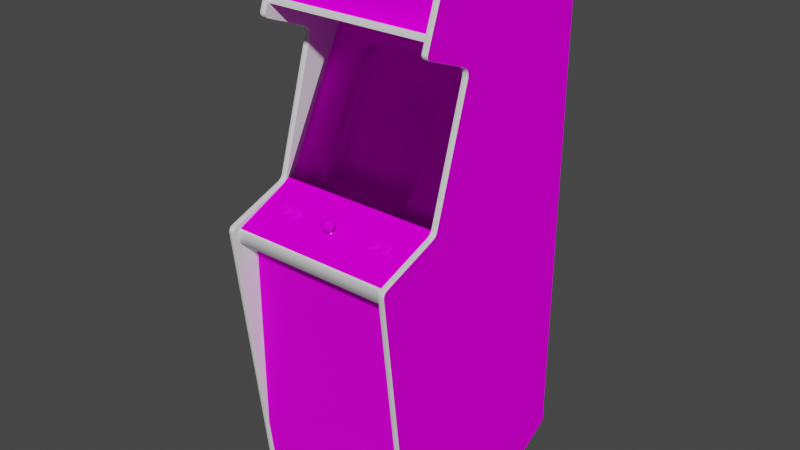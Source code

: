 # Source: bagman.blend  (saved by Blender 2.93.20; exported with 4.5.12 LTS)
import bpy
from mathutils import Matrix  # noqa: F401  (used for matrix-valued properties, if any)

bpy.ops.wm.read_factory_settings(use_empty=True)
scene = bpy.context.scene
scene.name = 'Scene'

# ---- images (referenced by path relative to the original .blend; pixels are not part of the script)
import os
ASSET_DIR = os.environ.get("B2B_ASSET_DIR", "")  # directory of the original .blend (textures are referenced by path, not embedded)
HERE = os.path.dirname(os.path.abspath(__file__))  # packed textures are extracted next to this script under _unpacked/

def load_image(name, relpath, width, height, colorspace="sRGB"):
    """Load a texture the original file referenced (path relative to the .blend, or extracted next to this script)."""
    p = next((c for c in (os.path.join(HERE, relpath), os.path.join(ASSET_DIR, relpath)) if relpath and os.path.exists(c)), "")
    if p:
        img = bpy.data.images.load(p, check_existing=True)
        img.name = name
    else:  # same state as the original file: an image datablock whose file is absent (Cycles renders it pink)
        img = bpy.data.images.new(name, width, height)
        img.source = "FILE"
        img.filepath = "//" + (relpath or name)
    img.colorspace_settings.name = colorspace
    return img
img_bagmanmarqueemap_tiff = load_image('bagmanmarqueemap.TIFF', 'bagmanmarqueemap.TIFF', 1024, 1024, 'sRGB')
img_bagmanmonitormap_tiff = load_image('bagmanmonitormap.TIFF', 'bagmanmonitormap.TIFF', 1024, 1024, 'sRGB')
img_bagmancabinetmap_tiff = load_image('bagmancabinetmap.TIFF', 'bagmancabinetmap.TIFF', 1024, 1024, 'sRGB')
img_bagmancoindoormap_tiff = load_image('bagmancoindoormap.TIFF', 'bagmancoindoormap.TIFF', 1024, 1024, 'sRGB')

# ---- materials (node trees are filled in below, after node groups)
mat_bagmanmarquee = bpy.data.materials.new('bagmanmarquee')
mat_bagmanmarquee.use_transparent_shadow = False
mat_bagmanmarquee.roughness = 0.8807
mat_bagmanmarquee.specular_intensity = 0.0
mat_bagmanmonitor = bpy.data.materials.new('bagmanmonitor')
mat_bagmanmonitor.use_transparent_shadow = False
mat_bagmanmonitor.roughness = 0.8807
mat_bagmanmonitor.specular_intensity = 0.0
mat_bagmanbezel = bpy.data.materials.new('bagmanbezel')
mat_bagmanbezel.use_transparent_shadow = False
mat_bagmanbezel.roughness = 0.8807
mat_bagmanbezel.specular_intensity = 0.0
mat_bagmancabinet = bpy.data.materials.new('bagmancabinet')
mat_bagmancabinet.use_transparent_shadow = False
mat_bagmancabinet.roughness = 0.8807
mat_bagmancabinet.specular_intensity = 0.0
mat_bagmancoindoor = bpy.data.materials.new('bagmancoindoor')
mat_bagmancoindoor.use_transparent_shadow = False
mat_bagmancoindoor.roughness = 0.9157
mat_bagmancoindoor.specular_intensity = 0.04314
mat_bagmanmetal = bpy.data.materials.new('bagmanmetal')
mat_bagmanmetal.use_transparent_shadow = False
mat_bagmanmetal.roughness = 0.7934
mat_bagmanmetal.specular_intensity = 0.898
mat_bagmanshiny = bpy.data.materials.new('bagmanshiny')
mat_bagmanshiny.use_transparent_shadow = False
mat_bagmanshiny.roughness = 0.8114
mat_bagmanshiny.specular_intensity = 0.4471

# ---- node groups
ng_auto_smooth = bpy.data.node_groups.new('Auto Smooth', 'GeometryNodeTree')
_s = ng_auto_smooth.interface.new_socket(name='Geometry', in_out='OUTPUT', socket_type='NodeSocketGeometry')
_s = ng_auto_smooth.interface.new_socket(name='Geometry', in_out='INPUT', socket_type='NodeSocketGeometry')
_s = ng_auto_smooth.interface.new_socket(name='Angle', in_out='INPUT', socket_type='NodeSocketFloat')
_s.subtype = 'ANGLE'
_s.min_value = 0.0
_s.max_value = 3.142
ng_auto_smooth.is_modifier = True
_N = ng_auto_smooth.nodes; _L = ng_auto_smooth.links
n0 = _N.new('NodeGroupOutput'); n0.name = 'Group Output'; n0.location = (480, -100)
n1 = _N.new('NodeGroupInput'); n1.name = 'Group Input'; n1.location = (-420, -300)
n2 = _N.new('NodeGroupInput'); n2.name = 'Group Input.001'; n2.location = (-60, -100)
n3 = _N.new('GeometryNodeSetShadeSmooth'); n3.name = 'Set Shade Smooth'; n3.location = (120, -100)
n3.domain = 'EDGE'
n4 = _N.new('GeometryNodeSetShadeSmooth'); n4.name = 'Set Shade Smooth.001'; n4.location = (300, -100)
n5 = _N.new('GeometryNodeInputMeshEdgeAngle'); n5.name = 'Edge Angle'; n5.location = (-420, -220)
n6 = _N.new('GeometryNodeInputEdgeSmooth'); n6.name = 'Is Edge Smooth'; n6.location = (-60, -160)
n7 = _N.new('GeometryNodeInputShadeSmooth'); n7.name = 'Is Face Smooth'; n7.location = (-240, -340)
n8 = _N.new('FunctionNodeBooleanMath'); n8.name = 'Boolean Math'; n8.location = (-60, -220)
n9 = _N.new('FunctionNodeCompare'); n9.name = 'Compare'; n9.location = (-240, -180)
n9.operation = 'LESS_EQUAL'
_L.new(n5.outputs[0], n9.inputs[0])
_L.new(n4.outputs[0], n0.inputs[0])
_L.new(n1.outputs[1], n9.inputs[1])
_L.new(n9.outputs[0], n8.inputs[0])
_L.new(n7.outputs[0], n8.inputs[1])
_L.new(n2.outputs[0], n3.inputs[0])
_L.new(n6.outputs[0], n3.inputs[1])
_L.new(n3.outputs[0], n4.inputs[0])
_L.new(n8.outputs[0], n3.inputs[2])
n0.is_active_output = True

# ---- material node trees
mat_bagmanmarquee.use_nodes = True; mat_bagmanmarquee.node_tree.nodes.clear()
_N = mat_bagmanmarquee.node_tree.nodes; _L = mat_bagmanmarquee.node_tree.links
n0 = _N.new('ShaderNodeBsdfPrincipled'); n0.name = 'Principled BSDF'; n0.location = (10, 300)
n0.distribution = 'GGX'
n0.subsurface_method = 'BURLEY'
n0.inputs[2].default_value = 0.8807
n0.inputs[3].default_value = 1.45
n0.inputs[13].default_value = 0.0
n0.inputs[27].default_value = (0.0, 0.0, 0.0, 1.0)
n0.inputs[28].default_value = 1.0
n1 = _N.new('ShaderNodeOutputMaterial'); n1.name = 'Material Output'; n1.location = (300, 300)
n2 = _N.new('ShaderNodeTexImage'); n2.name = 'Image Texture'; n2.location = (-300, 600)
n2.image = img_bagmanmarqueemap_tiff
_L.new(n0.outputs[0], n1.inputs[0])
_L.new(n2.outputs[0], n0.inputs[0])
n1.is_active_output = True
mat_bagmanmonitor.use_nodes = True; mat_bagmanmonitor.node_tree.nodes.clear()
_N = mat_bagmanmonitor.node_tree.nodes; _L = mat_bagmanmonitor.node_tree.links
n0 = _N.new('ShaderNodeBsdfPrincipled'); n0.name = 'Principled BSDF'; n0.location = (10, 300)
n0.distribution = 'GGX'
n0.subsurface_method = 'BURLEY'
n0.inputs[2].default_value = 0.8807
n0.inputs[3].default_value = 1.45
n0.inputs[13].default_value = 0.0
n0.inputs[27].default_value = (0.0, 0.0, 0.0, 1.0)
n0.inputs[28].default_value = 1.0
n1 = _N.new('ShaderNodeOutputMaterial'); n1.name = 'Material Output'; n1.location = (300, 300)
n2 = _N.new('ShaderNodeTexImage'); n2.name = 'Image Texture'; n2.location = (-300, 600)
n2.image = img_bagmanmonitormap_tiff
_L.new(n0.outputs[0], n1.inputs[0])
_L.new(n2.outputs[0], n0.inputs[0])
n1.is_active_output = True
mat_bagmanbezel.use_nodes = True; mat_bagmanbezel.node_tree.nodes.clear()
_N = mat_bagmanbezel.node_tree.nodes; _L = mat_bagmanbezel.node_tree.links
n0 = _N.new('ShaderNodeBsdfPrincipled'); n0.name = 'Principled BSDF'; n0.location = (10, 300)
n0.distribution = 'GGX'
n0.subsurface_method = 'BURLEY'
n0.inputs[2].default_value = 0.8807
n0.inputs[3].default_value = 1.45
n0.inputs[4].default_value = 0.0
n0.inputs[13].default_value = 0.0
n0.inputs[27].default_value = (0.0, 0.0, 0.0, 1.0)
n0.inputs[28].default_value = 1.0
n1 = _N.new('ShaderNodeOutputMaterial'); n1.name = 'Material Output'; n1.location = (300, 300)
_L.new(n0.outputs[0], n1.inputs[0])
n1.is_active_output = True
mat_bagmancabinet.use_nodes = True; mat_bagmancabinet.node_tree.nodes.clear()
_N = mat_bagmancabinet.node_tree.nodes; _L = mat_bagmancabinet.node_tree.links
n0 = _N.new('ShaderNodeBsdfPrincipled'); n0.name = 'Principled BSDF'; n0.location = (10, 300)
n0.distribution = 'GGX'
n0.subsurface_method = 'BURLEY'
n0.inputs[2].default_value = 0.8807
n0.inputs[3].default_value = 1.45
n0.inputs[13].default_value = 0.0
n0.inputs[27].default_value = (0.0, 0.0, 0.0, 1.0)
n0.inputs[28].default_value = 1.0
n1 = _N.new('ShaderNodeOutputMaterial'); n1.name = 'Material Output'; n1.location = (300, 300)
n2 = _N.new('ShaderNodeTexImage'); n2.name = 'Image Texture'; n2.location = (-300, 600)
n2.image = img_bagmancabinetmap_tiff
_L.new(n0.outputs[0], n1.inputs[0])
_L.new(n2.outputs[0], n0.inputs[0])
n1.is_active_output = True
mat_bagmancoindoor.use_nodes = True; mat_bagmancoindoor.node_tree.nodes.clear()
_N = mat_bagmancoindoor.node_tree.nodes; _L = mat_bagmancoindoor.node_tree.links
n0 = _N.new('ShaderNodeBsdfPrincipled'); n0.name = 'Principled BSDF'; n0.location = (10, 300)
n0.distribution = 'GGX'
n0.subsurface_method = 'BURLEY'
n0.inputs[2].default_value = 0.9157
n0.inputs[3].default_value = 1.45
n0.inputs[13].default_value = 0.04314
n0.inputs[27].default_value = (0.0, 0.0, 0.0, 1.0)
n0.inputs[28].default_value = 1.0
n1 = _N.new('ShaderNodeOutputMaterial'); n1.name = 'Material Output'; n1.location = (300, 300)
n2 = _N.new('ShaderNodeTexImage'); n2.name = 'Image Texture'; n2.location = (-300, 600)
n2.image = img_bagmancoindoormap_tiff
_L.new(n0.outputs[0], n1.inputs[0])
_L.new(n2.outputs[0], n0.inputs[0])
n1.is_active_output = True
mat_bagmanmetal.use_nodes = True; mat_bagmanmetal.node_tree.nodes.clear()
_N = mat_bagmanmetal.node_tree.nodes; _L = mat_bagmanmetal.node_tree.links
n0 = _N.new('ShaderNodeBsdfPrincipled'); n0.name = 'Principled BSDF'; n0.location = (10, 300)
n0.distribution = 'GGX'
n0.subsurface_method = 'BURLEY'
n0.inputs[2].default_value = 0.7934
n0.inputs[3].default_value = 1.45
n0.inputs[13].default_value = 0.898
n0.inputs[27].default_value = (0.0, 0.0, 0.0, 1.0)
n0.inputs[28].default_value = 1.0
n1 = _N.new('ShaderNodeOutputMaterial'); n1.name = 'Material Output'; n1.location = (300, 300)
_L.new(n0.outputs[0], n1.inputs[0])
n1.is_active_output = True
mat_bagmanshiny.use_nodes = True; mat_bagmanshiny.node_tree.nodes.clear()
_N = mat_bagmanshiny.node_tree.nodes; _L = mat_bagmanshiny.node_tree.links
n0 = _N.new('ShaderNodeBsdfPrincipled'); n0.name = 'Principled BSDF'; n0.location = (10, 300)
n0.distribution = 'GGX'
n0.subsurface_method = 'BURLEY'
n0.inputs[2].default_value = 0.8114
n0.inputs[3].default_value = 1.45
n0.inputs[13].default_value = 0.4471
n0.inputs[27].default_value = (0.0, 0.0, 0.0, 1.0)
n0.inputs[28].default_value = 1.0
n1 = _N.new('ShaderNodeOutputMaterial'); n1.name = 'Material Output'; n1.location = (300, 300)
_L.new(n0.outputs[0], n1.inputs[0])
n1.is_active_output = True

# ---- world
world_world = bpy.data.worlds.new('World'); scene.world = world_world
world_world.use_nodes = True; world_world.node_tree.nodes.clear()
_N = world_world.node_tree.nodes; _L = world_world.node_tree.links
n0 = _N.new('ShaderNodeOutputWorld'); n0.name = 'World Output'; n0.location = (300, 300)
n1 = _N.new('ShaderNodeBackground'); n1.name = 'Background'; n1.location = (10, 300)
n1.inputs[0].default_value = (0.05088, 0.05088, 0.05088, 1.0)
_L.new(n1.outputs[0], n0.inputs[0])
n0.is_active_output = True
world_world.color = (0.05088, 0.05088, 0.05088)
world_world.use_sun_shadow = False
world_world.sun_shadow_jitter_overblur = 0.0

# ---- meshes
me_bagman = bpy.data.meshes.new('bagman')
me_bagman.from_pydata([(0.2692, 0.4485, 0.06233), (-0.2642, 0.4485, 0.06233), (0.002525, 0.1097, -0.07427), (0.09091, 0.1082, -0.07717), (0.08994, 0.2132, -0.1358), (0.002525, 0.2153, -0.1348), (-0.08489, -0.0009432, -0.02648), (0.002525, -0.001281, -0.02421), (-0.08489, 0.2132, -0.1358), (-0.08586, 0.1082, -0.07717), (0.08994, -0.0009432, -0.02648), (-0.08268, -0.06767, 0.002498), (0.08772, 0.2758, -0.1729), (0.002525, 0.2789, -0.1735), (-0.08268, 0.2758, -0.1729), (-0.1377, 0.2094, -0.1366), (0.1357, -0.0595, -0.002657), (-0.1399, 0.1064, -0.08068), (-0.1307, -0.0595, -0.002657), (0.2692, 0.3469, -0.1551), (-0.2642, -0.07704, 0.06946), (-0.2642, 0.3469, -0.1551), (0.2883, -0.3066, -0.496), (0.2883, -0.3066, -0.06598), (0.2883, -1.022, -0.5222), (-0.2832, 0.5615, -0.5222), (-0.2642, -1.074, 0.1819), (0.2692, -1.074, -0.4355), (-0.2832, -0.07932, 0.08065), (0.2883, -0.06948, 0.07578), (0.2883, 0.08009, -0.06598), (0.2883, 0.3319, -0.06598), (-0.2832, 0.3319, -0.06598), (0.2883, 0.07786, -0.06598), (0.2883, 0.5336, -0.496), (0.2883, 0.5338, -0.496), (-0.2832, 0.5489, -0.496), (-0.2832, 0.08009, -0.06598), (-0.2832, 0.5338, -0.496), (0.2883, -0.1764, 0.2906), (0.2883, -1.09, 0.1835), (0.2883, -1.09, -0.411), (-0.2642, 0.6352, -0.2907), (0.2692, 0.6354, 0.02527), (0.2692, 0.6352, -0.2907), (0.2883, 0.6504, 0.02057), (0.2883, 0.3526, -0.02477), (0.2883, 0.3579, -0.06598), (0.2883, -0.08887, 0.094), (-0.2832, -0.08887, 0.094), (-0.2832, 0.6134, -0.06598), (-0.2642, -0.1678, 0.2651), (0.2692, -0.09083, 0.08915), (-0.2642, -0.09083, 0.08915), (0.2692, -0.1678, 0.2651), (-0.2642, 0.6354, 0.02527), (0.2883, 0.3407, -0.03837), (0.2883, 0.6134, -0.06598), (0.2883, 0.6504, -0.4323), (-0.2642, 0.4397, -0.4187), (-0.2832, 0.6233, -0.4944), (-0.2832, 0.6134, -0.4785), (0.2692, 0.3402, -0.433), (0.2692, 0.1754, -0.5143), (-0.2642, 0.1754, -0.5143), (0.2883, 0.3195, -0.04148), (0.2692, -1.026, -0.5143), (-0.2642, -1.074, -0.4355), (0.2883, 0.5949, -0.5146), (-0.2832, 0.5949, -0.5146), (-0.2642, -1.026, -0.5143), (0.2692, 0.4279, -0.3929), (-0.2642, 0.4279, -0.3929), (0.2692, 0.4397, -0.4187), (0.2692, 0.3525, -0.4584), (-0.2642, 0.3402, -0.433), (-0.2642, 0.3525, -0.4584), (0.2883, 0.3319, -0.04189), (-0.2832, 0.3434, -0.06598), (-0.2832, 0.3319, -0.04189), (-0.2832, 0.3407, -0.03837), (0.2883, 0.6276, 0.05075), (0.2883, 0.4217, 0.1235), (-0.2832, 0.4217, 0.1235), (-0.2832, -0.1654, 0.2884), (0.2883, -0.1654, 0.2884), (0.2883, 0.6452, 0.03632), (0.2883, 0.6387, 0.04378), (-0.2832, 0.6452, 0.03632), (0.2883, 0.6134, -0.496), (0.2883, 0.6134, -0.4785), (-0.2832, 0.07786, -0.06598), (0.2883, 0.643, -0.4656), (0.2883, 0.3472, -0.03222), (0.2692, -0.07704, 0.06946), (0.2883, -0.08416, 0.08574), (-0.2832, -0.08416, 0.08574), (-0.2832, -0.1708, 0.2901), (-0.2832, 0.4075, 0.1193), (-0.2832, 0.412, 0.1227), (0.2883, 0.5489, -0.496), (-0.2832, 0.6134, -0.496), (0.2883, 0.6045, -0.496), (-0.2832, -0.3066, -0.496), (0.2883, 0.5483, -0.496), (-0.2832, 0.3579, -0.06598), (0.2883, 0.3434, -0.06598), (-0.2832, 0.5336, -0.496), (-0.2832, 0.5483, -0.496), (-0.2832, -0.3066, -0.06598), (-0.2642, -0.8745, 0.2059), (0.2692, -0.8745, 0.2059), (0.004502, -0.1527, 0.08603), (0.002372, -0.08308, 0.03277), (-0.2648, 0.1157, -0.05234), (-0.159, 0.117, -0.05705), (-0.2651, 0.39, -0.1935), (-0.2642, 0.3398, -0.1726), (0.2692, 0.3398, -0.1726), (0.2692, 0.4453, 0.1083), (0.2689, 0.1167, -0.05234), (0.2691, -0.1525, 0.08619), (0.003816, 0.3901, -0.1933), (0.2684, 0.3908, -0.1934), (0.2692, -1.074, 0.1819), (-0.1524, 0.2304, -0.1166), (0.1462, -0.1094, 0.1525), (0.1381, -0.11, 0.1538), (0.1328, -0.1125, 0.1596), (0.01968, -0.09416, 0.1911), (0.02119, -0.1043, 0.188), (0.01968, -0.101, 0.178), (-0.01463, -0.09416, 0.1911), (-0.01173, -0.1073, 0.1971), (-0.01057, -0.09694, 0.1995), (0.01189, -0.0888, 0.1749), (0.01272, -0.09849, 0.1704), (0.002525, -0.09755, 0.1675), (-0.01614, -0.1043, 0.188), (-0.1534, -0.1125, 0.1596), (0.1922, -0.1172, 0.1704), (-0.1789, -0.1094, 0.1525), (-0.1923, -0.1125, 0.1596), (0.002525, -0.119, 0.1803), (0.002525, -0.1082, 0.1687), (0.01031, -0.1089, 0.1709), (0.01677, -0.1073, 0.1971), (0.0134, -0.1157, 0.1913), (0.01677, -0.1134, 0.1843), (-0.1377, 0.0006487, -0.03007), (-0.09102, -0.07511, 0.0323), (0.1427, 0.0006487, -0.03007), (0.1576, 0.002682, -4.434e-05), (0.1628, 0.1169, -0.05735), (-0.2643, -0.1533, 0.08608), (-0.187, -0.1183, 0.1728), (-0.09118, 0.3028, -0.1609), (0.1427, 0.2094, -0.1366), (0.1449, 0.1064, -0.08068), (0.09556, 0.302, -0.1605), (0.002317, 0.3086, -0.1671), (0.1533, -0.1172, 0.1704), (0.1474, -0.1294, 0.1772), (0.1536, -0.1285, 0.1751), (0.1501, -0.1232, 0.1707), (0.002525, -0.08794, 0.1723), (0.002525, -0.08281, 0.1923), (-0.007673, -0.08614, 0.1927), (-0.005261, -0.0878, 0.1977), (-0.163, -0.1245, 0.1659), (-0.1619, -0.1218, 0.1599), (-0.169, -0.119, 0.1611), (-0.1789, -0.1143, 0.1503), (-0.175, -0.1148, 0.1516), (-0.1715, -0.1152, 0.1447), (-0.002359, -0.0986, 0.2045), (0.007835, -0.1091, 0.2026), (0.007404, -0.0986, 0.2045), (0.01031, -0.0878, 0.1977), (0.01562, -0.09694, 0.1995), (0.1684, -0.1169, 0.1486), (0.165, -0.1192, 0.1539), (0.1717, -0.1174, 0.1574), (0.177, -0.1232, 0.1707), (0.1738, -0.1221, 0.1682), (0.1684, -0.1268, 0.1712), (0.1261, -0.1192, 0.1539), (0.1249, -0.1218, 0.1599), (0.1321, -0.119, 0.1611), (0.1381, -0.1232, 0.1707), (0.1349, -0.1221, 0.1682), (0.1294, -0.1268, 0.1712), (-0.1307, 0.2669, -0.1693), (0.1328, -0.1174, 0.1574), (0.1349, -0.1159, 0.1541), (0.1294, -0.1169, 0.1486), (0.08772, -0.06767, 0.002498), (0.09561, -0.07506, 0.03236), (-0.1601, -0.1245, 0.1659), (-0.1567, -0.1268, 0.1712), (-0.1513, -0.1221, 0.1682), (-0.1361, -0.1232, 0.1707), (-0.14, -0.1237, 0.172), (-0.1388, -0.1294, 0.1772), (0.1501, -0.1148, 0.1516), (0.1462, -0.1143, 0.1503), (0.1553, -0.1207, 0.1649), (0.1561, -0.119, 0.1611), (0.177, -0.11, 0.1538), (0.177, -0.1148, 0.1516), (0.1977, -0.1169, 0.1486), (0.1926, -0.1152, 0.1447), (0.189, -0.1148, 0.1516), (-0.1442, -0.1143, 0.1503), (-0.1481, -0.1148, 0.1516), (-0.1481, -0.11, 0.1538), (-0.1541, -0.119, 0.1611), (-0.1325, -0.1285, 0.1751), (-0.1274, -0.1268, 0.1712), (-0.1329, -0.1221, 0.1682), (-0.1308, -0.1174, 0.1574), (-0.1301, -0.119, 0.1611), (-0.1229, -0.1218, 0.1599), (0.1926, -0.1285, 0.1751), (0.1977, -0.1268, 0.1712), (0.1922, -0.1221, 0.1682), (0.1943, -0.1174, 0.1574), (0.195, -0.119, 0.1611), (0.2022, -0.1218, 0.1599), (-0.002789, -0.1091, 0.2026), (-0.1664, -0.1169, 0.1486), (-0.1698, -0.1207, 0.1649), (-0.1843, -0.1294, 0.1772), (-0.1777, -0.1294, 0.1772), (-0.1789, -0.1237, 0.172), (-0.006845, -0.0888, 0.1749), (-0.007673, -0.09849, 0.1704), (-0.01463, -0.101, 0.178), (-0.01057, -0.1109, 0.1767), (-0.005261, -0.1089, 0.1709), (-0.1454, -0.1143, 0.1426), (-0.1274, -0.1169, 0.1486), (-0.1325, -0.1152, 0.1447), (-0.1361, -0.1148, 0.1516), (-0.1923, -0.1207, 0.1649), (-0.193, -0.119, 0.1611), (-0.2002, -0.1218, 0.1599), (-0.1843, -0.1143, 0.1426), (-0.1906, -0.1152, 0.1447), (-0.187, -0.1148, 0.1516), (-0.1831, -0.1237, 0.172), (-0.199, -0.1245, 0.1659), (-0.1538, 0.002712, 9.669e-05), (0.1575, 0.2305, -0.1169), (0.1474, -0.1143, 0.1426), (0.1407, -0.1143, 0.1426), (0.142, -0.1143, 0.1503), (0.1536, -0.1152, 0.1447), (-0.1534, -0.1207, 0.1649), (-0.169, -0.1141, 0.1633), (0.1734, -0.1285, 0.1751), (0.1797, -0.1294, 0.1772), (0.1809, -0.1237, 0.172), (0.189, -0.1232, 0.1707), (0.1851, -0.1237, 0.172), (0.1863, -0.1294, 0.1772), (-0.01324, -0.09112, 0.1819), (0.1587, -0.1268, 0.1712), (0.1621, -0.1245, 0.1659), (0.1922, -0.1111, 0.1563), (0.195, -0.1141, 0.1633), (0.1851, -0.1143, 0.1503), (0.1809, -0.1143, 0.1503), (0.1809, -0.1094, 0.1525), (0.1738, -0.1159, 0.1541), (0.1734, -0.1152, 0.1447), (0.1261, -0.1245, 0.1659), (0.002524, -0.07, 0.004639), (0.00658, -0.1171, 0.1955), (-0.001531, -0.1171, 0.1955), (-0.008356, -0.1157, 0.1913), (-0.01173, -0.1134, 0.1843), (-0.1516, -0.1285, 0.1751), (-0.1454, -0.1294, 0.1772), (-0.1442, -0.1237, 0.172), (-0.1241, -0.1245, 0.1659), (0.201, -0.1245, 0.1659), (0.1639, -0.1218, 0.1599), (0.165, -0.1245, 0.1659), (0.1717, -0.1207, 0.1649), (-0.14, -0.1189, 0.1741), (0.008091, -0.08296, 0.1831), (0.01272, -0.08614, 0.1927), (-0.1923, -0.1158, 0.1671), (-0.1902, -0.1159, 0.1541), (-0.1516, -0.1152, 0.1447), (-0.1567, -0.1169, 0.1486), (-0.1601, -0.1192, 0.1539), (-0.1534, -0.1174, 0.1574), (0.171, -0.119, 0.1611), (0.1533, -0.1221, 0.1682), (0.142, -0.1237, 0.172), (0.1381, -0.1183, 0.1728), (0.1621, -0.1192, 0.1539), (0.1587, -0.1169, 0.1486), (0.1533, -0.1159, 0.1541), (-0.14, -0.1094, 0.1525), (-0.14, -0.1143, 0.1503), (-0.1438, -0.05987, 0.03514), (-0.1415, 0.296, -0.1472), (-0.0003774, -0.08878, 0.2007), (0.002525, -0.08244, 0.1815), (-0.003045, -0.08296, 0.1831), (0.01562, -0.1109, 0.1767), (-0.1789, -0.1189, 0.1741), (-0.1481, -0.1183, 0.1728), (-0.1481, -0.1232, 0.1707), (-0.175, -0.11, 0.1538), (-0.1718, -0.1111, 0.1563), (-0.1718, -0.1159, 0.1541), (0.1357, 0.2669, -0.1693), (0.147, 0.2944, -0.1465), (-0.1329, -0.1172, 0.1704), (0.1943, -0.1125, 0.1596), (0.189, -0.1183, 0.1728), (-0.1902, -0.1172, 0.1704), (0.1851, -0.1094, 0.1525), (0.189, -0.11, 0.1538), (-0.1831, -0.1143, 0.1503), (0.177, -0.1183, 0.1728), (-0.1957, -0.1169, 0.1486), (-0.199, -0.1192, 0.1539), (-0.1923, -0.1174, 0.1574), (-0.1957, -0.1268, 0.1712), (-0.1906, -0.1285, 0.1751), (-0.187, -0.1232, 0.1707), (-0.1715, -0.1285, 0.1751), (-0.1664, -0.1268, 0.1712), (-0.1718, -0.1221, 0.1682), (0.1345, -0.1152, 0.1447), (0.1345, -0.1285, 0.1751), (0.1407, -0.1294, 0.1772), (0.1561, -0.1141, 0.1633), (-0.1329, -0.1159, 0.1541), (-0.1361, -0.11, 0.1538), (-0.1513, -0.1159, 0.1541), (0.1863, -0.1143, 0.1426), (0.1797, -0.1143, 0.1426), (0.1738, -0.1172, 0.1704), (0.01828, -0.09112, 0.1819), (0.01189, -0.08434, 0.1872), (-0.187, -0.11, 0.1538), (-0.1513, -0.1111, 0.1563), (-0.006845, -0.08434, 0.1872), (0.005426, -0.08878, 0.2007), (0.147, -0.05981, 0.03518), (0.1381, -0.1148, 0.1516), (0.1328, -0.1207, 0.1649), (-0.175, -0.1232, 0.1707), (-0.1718, -0.1172, 0.1704), (0.1553, -0.1174, 0.1574), (0.1922, -0.1159, 0.1541), (-0.1308, -0.1207, 0.1649), (-0.1308, -0.1158, 0.1671), (-0.1698, -0.1174, 0.1574), (-0.163, -0.1192, 0.1539), (0.1462, -0.1237, 0.172), (-0.1902, -0.1221, 0.1682), (0.1943, -0.1207, 0.1649), (0.1943, -0.1158, 0.1671), (-0.1301, -0.1141, 0.1633), (-0.1329, -0.1111, 0.1563), (0.1717, -0.1158, 0.1671), (0.1717, -0.1125, 0.1596), (0.1321, -0.1141, 0.1633), (0.1328, -0.1158, 0.1671), (0.1533, -0.1111, 0.1563), (-0.1777, -0.1143, 0.1426), (-0.1388, -0.1143, 0.1426), (-0.1241, -0.1192, 0.1539), (0.201, -0.1192, 0.1539), (-0.1612, -0.1218, 0.1599), (0.1632, -0.1218, 0.1599), (0.1851, -0.1189, 0.1741), (-0.1442, -0.1094, 0.1525), (0.1462, -0.1189, 0.1741), (-0.1442, -0.1189, 0.1741), (-0.1534, -0.1158, 0.1671), (0.142, -0.1094, 0.1525), (0.1809, -0.1189, 0.1741), (-0.1831, -0.1094, 0.1525), (-0.1698, -0.1158, 0.1671), (0.1553, -0.1125, 0.1596), (0.171, -0.1141, 0.1633), (-0.1361, -0.1183, 0.1728), (-0.1308, -0.1125, 0.1596), (-0.175, -0.1183, 0.1728), (-0.1541, -0.1141, 0.1633), (0.1349, -0.1172, 0.1704), (0.1501, -0.1183, 0.1728), (-0.1902, -0.1111, 0.1563), (0.142, -0.1189, 0.1741), (-0.1513, -0.1172, 0.1704), (-0.1831, -0.1189, 0.1741), (0.1501, -0.11, 0.1538), (-0.1698, -0.1125, 0.1596), (0.1553, -0.1158, 0.1671), (-0.193, -0.1141, 0.1633), (0.1738, -0.1111, 0.1563), (0.1349, -0.1111, 0.1563), (0.2124, -1.068, -0.4799), (0.2124, -1.051, -0.4692), (0.2124, -1.071, -0.4649), (0.2124, -1.062, -0.4523), (-0.2273, -1.068, -0.4799), (-0.2273, -1.056, -0.4887), (-0.2073, -1.056, -0.4887), (-0.2273, -1.051, -0.4692), (-0.2273, -1.071, -0.4649), (-0.2273, -1.062, -0.4523), (0.2324, -1.051, -0.4692), (0.2324, -1.071, -0.4649), (0.2324, -1.068, -0.4799), (-0.2073, -1.051, -0.4692), (-0.2073, -1.071, -0.4649), (-0.2073, -1.068, -0.4799), (-0.2073, -1.041, -0.4861), (0.2324, -1.041, -0.4861), (0.2124, -1.056, -0.4887), (0.2324, -1.056, -0.4887), (1.598e-05, -0.1631, 0.163), (1.598e-05, -0.1647, 0.1677), (1.598e-05, -0.1173, 0.1836), (0.005018, -0.1647, 0.1677), (0.005018, -0.1631, 0.163), (0.005018, -0.1158, 0.1789), (0.005018, -0.1173, 0.1836), (1.598e-05, -0.1158, 0.1789), (-0.2273, -1.041, -0.4861), (0.2124, -1.041, -0.4861), (-0.2073, -1.062, -0.4523), (0.2324, -1.062, -0.4523), (0.2692, -0.06948, 0.07578), (-0.2642, -0.1764, 0.2906), (-0.2642, -1.09, 0.1835), (0.2692, -1.09, -0.411), (0.2692, -1.09, 0.1835), (0.2692, -0.1764, 0.2906), (0.2692, 0.3407, -0.03837), (-0.2642, 0.6504, 0.02057), (-0.2642, 0.3407, -0.03837), (-0.2642, 0.6504, -0.4323), (-0.2642, 0.4041, 0.1136), (0.2692, 0.4041, 0.1136), (0.2692, 0.2885, -0.3669), (-0.2642, 0.2885, -0.3669), (-0.2642, 0.4631, 0.1016), (0.2692, 0.6233, -0.4944), (0.2692, -0.2593, 0.2059), (0.2692, -0.2122, 0.2703), (-0.2642, -0.2593, 0.2059), (-0.2642, -0.2122, 0.2703), (-0.2737, 0.351, -0.02382), (-0.2737, 0.4025, 0.1144), (-0.2832, 0.4041, 0.1136), (-0.2737, 0.6282, 0.05263), (-0.2737, 0.4221, 0.1256), (0.2787, 0.351, -0.02382), (0.2787, 0.4025, 0.1144), (0.2787, 0.4221, 0.1256), (0.2692, 0.6276, 0.05075), (0.2787, 0.6522, 0.02057), (0.2692, 0.6504, -0.4323), (0.2692, 0.6504, 0.02057), (0.2787, 0.6282, 0.05263), (0.2787, 0.32, -0.03953), (-0.2737, 0.6522, 0.02057), (-0.2832, 0.6504, -0.4323), (-0.2832, 0.6504, 0.02057), (-0.2832, 0.6276, 0.05075), (-0.2642, -0.06948, 0.07578), (-0.2642, 0.3195, -0.04148), (-0.2737, 0.32, -0.03953), (-0.2642, 0.3526, -0.02477), (0.2787, -1.09, 0.1858), (0.2787, -0.1767, 0.2925), (0.2787, -0.1546, 0.2774), (0.2692, -0.08887, 0.094), (0.2692, -0.1563, 0.2767), (-0.2737, -1.09, 0.1858), (-0.2737, -0.1767, 0.2925), (-0.2832, -0.1764, 0.2906), (-0.2737, -0.1546, 0.2774), (-0.2832, -0.1563, 0.2767), (-0.2737, 0.562, -0.5245), (-0.2832, -1.022, -0.5222), (-0.2642, 0.6233, -0.4944), (-0.2737, 0.5955, -0.5163), (-0.2737, 0.6246, -0.4956), (0.2787, -0.06903, 0.07756), (0.2692, 0.3195, -0.04148), (0.2883, -0.1563, 0.2767), (0.2787, -0.08743, 0.09477), (-0.2737, -0.06903, 0.07756), (-0.2832, 0.3195, -0.04148), (-0.2832, -0.06948, 0.07578), (-0.2642, -0.1563, 0.2767), (-0.2642, -0.08887, 0.094), (-0.2737, -0.08743, 0.09477), (0.2787, 0.562, -0.5245), (0.2692, -1.022, -0.5222), (0.2692, 0.5615, -0.5222), (0.2883, 0.6233, -0.4944), (0.2787, 0.5955, -0.5163), (0.2787, 0.6246, -0.4956), (0.2787, 0.6522, -0.4323), (0.2787, -1.021, -0.5238), (-0.2832, -1.09, -0.411), (-0.2737, -1.021, -0.5238), (0.2692, -0.1739, 0.2702), (-0.2642, 0.643, -0.4656), (-0.2737, 0.6522, -0.4323), (-0.2737, 0.6466, 0.03729), (-0.2737, 0.6501, 0.02935), (-0.2832, 0.6486, 0.02853), (-0.2642, 0.6452, 0.03632), (-0.2642, 0.6486, 0.02853), (-0.2642, -0.1739, 0.2702), (0.2883, 0.6486, 0.02853), (0.2787, 0.6501, 0.02935), (0.2692, 0.4551, 0.1066), (-0.2642, 0.4551, 0.1066), (-0.2642, 0.4453, 0.1083), (0.2692, 0.4631, 0.1016), (0.2787, 0.4062, 0.1206), (0.2787, 0.4113, 0.1246), (0.2692, 0.412, 0.1227), (0.2787, -0.1706, 0.2919), (0.2787, -0.1644, 0.2899), (-0.2737, -0.1706, 0.2919), (-0.2737, -0.1644, 0.2899), (-0.2642, -0.1654, 0.2884), (0.2787, 0.6444, -0.4663), (-0.2737, 0.6444, -0.4663), (-0.2832, 0.643, -0.4656), (-0.2642, -1.09, -0.411), (-0.2642, -1.022, -0.5222), (-0.2737, -1.09, -0.411), (0.2787, -1.09, -0.411), (-0.2737, 0.3396, -0.03691), (-0.2737, 0.3314, -0.03995), (0.2787, 0.3396, -0.03691), (0.2787, 0.3314, -0.03995), (-0.2642, 0.5949, -0.5146), (0.2787, 0.346, -0.03094), (-0.2642, 0.3472, -0.03222), (-0.2737, 0.346, -0.03094), (-0.2737, 0.4062, 0.1206), (-0.2737, 0.4113, 0.1246), (-0.2642, 0.412, 0.1227), (-0.2642, 0.4217, 0.1235), (-0.2642, 0.6276, 0.05075), (0.2787, -0.08301, 0.08719), (-0.2737, -0.08301, 0.08719), (0.2692, 0.6387, 0.04378), (0.2692, 0.6452, 0.03632), (0.2787, 0.6398, 0.04536), (0.2692, -0.1654, 0.2884), (0.2692, -0.1708, 0.2901), (0.2883, 0.4075, 0.1193), (0.2883, 0.412, 0.1227), (-0.2832, 0.417, 0.1241), (-0.2737, 0.6398, 0.04536), (-0.2832, 0.6387, 0.04378), (0.2692, 0.4217, 0.1235), (0.2883, -0.1708, 0.2901), (-0.2642, -0.1708, 0.2901), (0.2787, 0.6466, 0.03729), (0.2692, 0.643, -0.4656), (0.2883, -0.07932, 0.08065), (0.2787, -0.07854, 0.08227), (-0.2737, -0.07854, 0.08227), (-0.2832, -0.07442, 0.07768), (-0.2642, -0.08416, 0.08574), (-0.2642, -0.07932, 0.08065), (0.2692, -0.07442, 0.07768), (0.2692, -0.07932, 0.08065), (0.2692, 0.3319, -0.04189), (0.2883, 0.4041, 0.1136), (-0.2832, 0.3526, -0.02477), (-0.2832, 0.3472, -0.03222), (0.2692, 0.3526, -0.02477), (0.2692, 0.3472, -0.03222), (0.2883, 0.5615, -0.5222), (-0.2642, 0.5615, -0.5222), (0.2692, 0.5949, -0.5146), (-0.2642, 0.3319, -0.04189), (0.2692, 0.6486, 0.02853), (0.2787, -0.1592, 0.2852), (-0.2737, -0.1592, 0.2852), (-0.2832, -0.1605, 0.2843), (0.2692, -0.08416, 0.08574), (-0.2642, 0.6387, 0.04378), (-0.2737, -0.07381, 0.0793), (0.2787, -0.07381, 0.0793), (-0.2832, -1.09, 0.1835), (0.2787, 0.4168, 0.1261), (-0.2737, 0.4168, 0.1261), (0.2692, -0.1605, 0.2843), (0.2883, -0.1605, 0.2843), (-0.2642, -0.1605, 0.2843), (0.2692, 0.4075, 0.1193), (0.2883, 0.417, 0.1241), (-0.2642, 0.4075, 0.1193), (-0.2642, 0.417, 0.1241), (0.2883, -0.07442, 0.07768), (-0.2642, -0.07442, 0.07768), (0.2692, 0.417, 0.1241)], [], [(429, 422, 410, 428), (7, 10, 3, 2), (82, 81, 474, 469), (9, 2, 5, 8), (2, 9, 6, 7), (12, 13, 5, 4), (10, 7, 277, 196), (69, 60, 498, 497), (11, 277, 7, 6), (4, 157, 320, 12), (10, 151, 158, 3), (608, 567, 538, 598), (8, 15, 17, 9), (9, 17, 149, 6), (151, 10, 196, 16), (47, 100, 90, 57), (14, 192, 15, 8), (456, 533, 454, 455), (22, 23, 24), (109, 103, 495), (64, 75, 62, 63), (22, 24, 593), (103, 25, 495), (471, 515, 472, 473), (37, 505, 504), (28, 109, 495), (29, 30, 31), (23, 579, 24), (504, 32, 37), (33, 34, 35), (78, 36, 108), (91, 37, 38), (39, 40, 41), (517, 605, 491), (459, 461, 460, 458), (301, 366, 385, 401), (597, 473, 591, 453), (115, 252, 149, 17), (452, 483, 449, 526), (48, 501, 24), (493, 49, 495), (50, 478, 477), (156, 309, 192, 14), (273, 326, 271, 272), (74, 62, 75, 76), (57, 58, 45), (544, 60, 61), (94, 20, 53, 52), (39, 41, 24), (517, 491, 495), (57, 512, 58), (31, 65, 29), (65, 31, 106, 77), (69, 36, 101), (63, 66, 70, 64), (307, 213, 384, 306), (71, 73, 59, 72), (197, 355, 16, 196), (6, 149, 18, 11), (81, 82, 588), (464, 83, 479), (84, 600, 495), (609, 85, 24), (86, 87, 588), (464, 573, 88), (69, 101, 60), (101, 61, 60), (89, 512, 90), (89, 68, 512), (33, 615, 579), (28, 582, 91), (69, 25, 36), (512, 92, 58), (544, 61, 477), (46, 93, 45), (590, 589, 478), (118, 119, 532, 117), (32, 504, 79), (56, 47, 57, 45), (87, 81, 588), (464, 479, 573), (579, 95, 24), (96, 28, 495), (85, 575, 24), (97, 84, 495), (98, 99, 83), (82, 570, 569), (93, 56, 45), (125, 15, 192, 309), (95, 48, 24), (49, 96, 495), (528, 86, 588), (464, 88, 524), (600, 493, 495), (501, 609, 24), (82, 569, 588), (491, 97, 495), (464, 98, 83), (575, 39, 24), (82, 612, 570), (99, 571, 83), (91, 582, 505), (22, 593, 34), (30, 29, 615), (36, 78, 101), (90, 100, 102), (90, 102, 89), (38, 107, 91), (91, 107, 103), (505, 37, 91), (89, 102, 68), (30, 35, 104), (78, 61, 101), (61, 105, 50), (78, 105, 61), (22, 34, 33), (615, 33, 30), (104, 593, 100), (34, 593, 35), (33, 23, 22), (57, 90, 512), (32, 78, 108, 38), (61, 50, 477), (28, 91, 109), (152, 151, 16, 355), (106, 31, 104), (38, 37, 32), (35, 593, 104), (103, 107, 25), (35, 30, 33), (104, 31, 30), (23, 33, 579), (38, 25, 107), (36, 25, 108), (103, 109, 91), (108, 25, 38), (45, 58, 515, 471), (112, 113, 150), (114, 115, 116), (76, 59, 73, 74), (120, 153, 152), (121, 355, 112), (122, 160, 159), (123, 153, 120), (27, 124, 26, 67), (115, 125, 116), (116, 309, 122), (126, 127, 128), (146, 179, 177, 176), (138, 132, 266, 237), (236, 235, 165, 137), (177, 354, 310, 175), (142, 155, 359, 141), (128, 302, 161, 126), (143, 144, 145), (137, 144, 239, 236), (153, 253, 157, 158), (115, 17, 15, 125), (197, 113, 112), (113, 277, 11, 150), (112, 308, 154), (122, 321, 123), (156, 160, 122), (14, 13, 160, 156), (196, 277, 113, 197), (45, 528, 588, 46), (329, 383, 140), (306, 139, 315, 322), (203, 217, 201, 202), (166, 167, 168), (294, 249, 248, 330), (271, 212, 211, 346), (237, 266, 235, 236), (135, 291, 350, 349), (298, 345, 296, 297), (316, 200, 199, 282), (360, 207, 382, 303), (358, 234, 233, 336), (150, 11, 18, 308), (227, 368, 286, 228), (50, 105, 590, 478), (364, 171, 170, 365), (234, 250, 232, 233), (215, 384, 213, 214), (216, 258, 387, 397), (305, 204, 404, 376), (204, 305, 304, 257), (351, 390, 328, 249), (231, 171, 259, 391), (450, 596, 594, 553), (188, 193, 186, 187), (338, 358, 336, 337), (341, 162, 366, 301), (143, 148, 147), (137, 165, 135, 136), (202, 284, 283, 203), (301, 189, 340, 341), (349, 131, 136, 135), (143, 238, 239), (255, 339, 356, 256), (173, 319, 230, 174), (258, 216, 381, 198), (209, 272, 347, 275), (154, 252, 115), (123, 321, 253), (105, 78, 80, 590), (213, 307, 378, 240), (361, 226, 380, 210), (141, 359, 259), (126, 404, 204, 205), (250, 335, 334, 232), (328, 172, 377, 247), (235, 312, 311, 165), (224, 286, 368, 225), (160, 13, 12, 159), (269, 326, 270), (412, 410, 422, 421), (345, 214, 295, 296), (256, 205, 254, 255), (153, 158, 151, 152), (143, 278, 279), (143, 280, 281), (264, 262, 261, 265), (187, 276, 357, 188), (222, 379, 220, 221), (268, 382, 207, 206), (315, 290, 322), (348, 372, 289, 184), (179, 178, 354, 177), (375, 374, 188, 357), (374, 128, 193, 188), (332, 294, 330, 331), (219, 201, 217, 218), (418, 414, 425, 424), (175, 229, 176, 177), (229, 175, 134, 133), (155, 325, 367, 335), (373, 408, 274, 182), (257, 254, 205, 204), (246, 251, 244, 245), (355, 197, 112), (293, 407, 245, 244), (110, 111, 458, 460), (112, 150, 308), (159, 12, 320, 321), (309, 156, 122), (175, 310, 168, 134), (349, 350, 292, 129), (238, 237, 236, 239), (130, 148, 313, 131), (131, 313, 145, 136), (148, 130, 146, 147), (554, 551, 56, 93), (54, 52, 53, 51), (237, 238, 281, 138), (41, 40, 484, 548), (396, 314, 234, 358), (401, 302, 189, 301), (344, 371, 343, 243), (120, 355, 121), (122, 159, 321), (320, 157, 253, 321), (400, 351, 249, 294), (402, 387, 258, 200), (342, 406, 206, 207), (519, 527, 461, 459), (141, 317, 173, 172), (207, 360, 392, 342), (208, 273, 272, 209), (366, 164, 399, 385), (324, 383, 264, 263), (194, 356, 339, 195), (185, 260, 183, 184), (163, 267, 300, 164), (171, 231, 169, 170), (284, 316, 282, 283), (166, 291, 311), (166, 178, 292), (359, 396, 358, 338), (391, 359, 338, 231), (126, 161, 342), (139, 352, 345, 298), (352, 215, 214, 345), (371, 395, 220, 343), (343, 220, 379, 241), (263, 225, 140, 324), (132, 138, 133, 134), (266, 353, 312, 235), (141, 351, 142), (306, 215, 139), (166, 312, 353), (166, 310, 354), (120, 152, 355), (100, 593, 68, 102), (176, 278, 147, 146), (125, 309, 116), (18, 149, 252, 308), (154, 308, 252), (47, 106, 104, 100), (123, 253, 153), (133, 280, 279, 229), (144, 137, 136, 145), (568, 447, 485, 537), (280, 133, 138, 281), (131, 349, 129, 130), (129, 292, 178, 179), (78, 32, 79, 80), (134, 168, 167, 132), (132, 167, 353, 266), (165, 311, 291, 135), (143, 313, 148), (221, 362, 285, 222), (212, 271, 326, 327), (289, 299, 287, 288), (270, 369, 368, 227), (315, 402, 200, 316), (128, 409, 194, 193), (209, 274, 408, 208), (206, 300, 267, 268), (369, 140, 225, 368), (200, 258, 198, 199), (294, 332, 142, 400), (190, 357, 276, 191), (161, 399, 164, 300), (262, 183, 260, 261), (300, 206, 406, 161), (371, 306, 370), (155, 314, 359), (373, 372, 329), (171, 364, 405, 259), (128, 375, 302), (376, 126, 342), (332, 245, 407, 142), (272, 271, 346, 347), (225, 263, 223, 224), (307, 243, 242, 378), (182, 274, 180, 181), (174, 377, 172, 173), (216, 298, 297, 381), (143, 279, 280), (143, 239, 144), (143, 281, 238), (143, 147, 278), (143, 145, 313), (166, 350, 291), (335, 367, 333, 334), (249, 328, 247, 248), (275, 180, 274, 209), (305, 360, 303, 304), (231, 338, 337, 169), (212, 361, 210, 211), (265, 223, 263, 264), (184, 289, 288, 185), (243, 343, 241, 242), (228, 380, 226, 227), (240, 295, 214, 213), (299, 182, 181, 287), (367, 244, 251, 333), (245, 332, 331, 246), (218, 285, 362, 219), (191, 340, 189, 190), (365, 230, 319, 364), (195, 186, 193, 194), (43, 55, 1, 0), (166, 168, 310), (166, 353, 167), (166, 311, 312), (166, 292, 350), (166, 354, 178), (318, 317, 141), (306, 384, 215), (318, 141, 259), (323, 270, 227, 226), (302, 385, 161), (394, 290, 202, 201), (293, 325, 155), (306, 322, 370), (326, 208, 373), (376, 392, 360, 305), (323, 269, 270), (142, 293, 155), (244, 367, 325, 293), (326, 140, 270), (42, 55, 43, 44), (315, 386, 290), (139, 387, 315), (126, 388, 127), (329, 389, 383), (416, 425, 414, 415), (127, 388, 256, 356), (363, 322, 219, 362), (318, 405, 364, 319), (397, 139, 298, 216), (183, 262, 389, 329), (182, 299, 393, 373), (398, 375, 357, 190), (226, 361, 269, 323), (372, 393, 299, 289), (395, 370, 221, 220), (327, 269, 361, 212), (322, 394, 201, 219), (409, 127, 356, 194), (370, 363, 362, 221), (319, 173, 317, 318), (316, 284, 386, 315), (403, 155, 335, 250), (329, 348, 184, 183), (302, 398, 190, 189), (141, 390, 351), (215, 352, 139), (359, 391, 259), (392, 376, 342), (373, 393, 372), (290, 394, 322), (395, 371, 370), (314, 396, 359), (322, 363, 370), (139, 397, 387), (375, 398, 302), (385, 399, 161), (269, 327, 326), (351, 400, 142), (302, 401, 385), (387, 402, 315), (128, 374, 375), (155, 403, 314), (376, 404, 126), (371, 344, 306), (405, 318, 259), (372, 348, 329), (161, 406, 342), (326, 273, 208), (142, 407, 293), (208, 408, 373), (383, 324, 140), (127, 409, 128), (140, 369, 270), (154, 115, 114), (390, 141, 172, 328), (411, 412, 413), (532, 119, 530, 531), (417, 418, 419), (420, 421, 422), (423, 424, 425), (420, 422, 429), (423, 425, 416), (411, 428, 410), (417, 415, 414), (54, 51, 527, 519), (383, 389, 262, 264), (428, 439, 427, 429), (94, 19, 21, 20), (423, 416, 426), (436, 432, 431, 433), (420, 429, 427), (437, 435, 434, 430), (306, 344, 243, 307), (432, 437, 430, 431), (411, 410, 412), (417, 414, 418), (417, 438, 415), (411, 439, 428), (423, 440, 424), (420, 441, 421), (424, 440, 419, 418), (66, 27, 67, 70), (511, 510, 586), (594, 584, 546), (594, 481, 480), (511, 442, 500), (545, 443, 444), (445, 446, 447), (473, 472, 448), (449, 450, 451), (464, 524, 478, 589), (510, 488, 487), (546, 507, 506), (205, 256, 388, 126), (520, 450, 496), (457, 595, 448), (449, 451, 521, 476), (510, 445, 447), (546, 443, 545), (453, 591, 467, 468), (505, 582, 603, 503), (46, 588, 468, 467), (476, 521, 477, 478), (560, 561, 465, 466), (482, 503, 480, 481), (611, 453, 468, 534), (44, 71, 72, 42), (470, 574, 469, 474), (500, 442, 499, 475), (464, 589, 462, 463), (83, 571, 607, 466), (508, 492, 506, 507), (447, 446, 484, 485), (486, 502, 487, 488), (512, 68, 513, 514), (4, 5, 2, 3), (488, 608, 598, 486), (495, 25, 494, 518), (84, 97, 539, 540), (25, 69, 497, 494), (516, 445, 510), (518, 517, 495), (593, 24, 516, 509), (284, 202, 290, 386), (457, 578, 542, 514), (597, 565, 577, 529), (525, 452, 526), (524, 88, 522, 523), (421, 441, 413, 412), (415, 438, 426, 416), (558, 557, 613, 559), (576, 541, 540, 539), (575, 85, 538, 537), (546, 541, 576), (578, 457, 448), (514, 542, 92, 512), (446, 445, 548, 484), (546, 545, 547), (489, 605, 547, 545), (24, 41, 548), (552, 551, 448, 587), (444, 443, 490, 489), (550, 549, 80, 79), (373, 329, 140, 326), (511, 595, 513, 509), (595, 511, 587, 448), (590, 80, 549, 556), (449, 555, 450), (592, 448, 551, 554), (535, 534, 569, 570), (491, 605, 489, 490), (40, 39, 485, 484), (545, 444, 489), (77, 56, 551, 552), (560, 452, 561), (515, 542, 578, 472), (451, 450, 520), (3, 158, 157, 4), (96, 49, 508, 563), (601, 487, 502, 562), (564, 565, 453), (602, 525, 522, 572), (579, 615, 604, 580), (556, 462, 589, 590), (483, 452, 463, 462), (473, 592, 591), (510, 568, 567), (536, 611, 534, 535), (479, 83, 466, 465), (566, 577, 565, 564), (571, 99, 558, 607), (574, 470, 453), (492, 508, 49, 493), (572, 522, 88, 573), (496, 450, 553), (472, 578, 448), (451, 520, 543, 521), (586, 601, 562, 580), (526, 449, 476, 523), (546, 584, 583), (548, 445, 516, 24), (511, 586, 585), (582, 28, 581, 603), (553, 594, 494, 497), (435, 436, 433, 434), (68, 593, 509, 513), (65, 77, 552, 475), (596, 450, 549, 550), (567, 568, 537, 538), (503, 482, 504, 505), (28, 96, 563, 581), (93, 46, 467, 554), (555, 483, 462, 556), (594, 546, 518, 494), (278, 176, 229, 279), (533, 456, 531, 530), (81, 87, 566, 474), (554, 467, 591, 592), (523, 476, 478, 524), (111, 110, 26, 124), (473, 597, 529, 471), (595, 457, 514, 513), (496, 553, 497, 498), (542, 515, 58, 92), (543, 498, 60, 544), (85, 609, 598, 538), (600, 84, 540, 599), (541, 610, 599, 540), (99, 98, 557, 558), (507, 583, 563, 508), (87, 86, 577, 566), (573, 479, 465, 572), (561, 602, 572, 465), (8, 5, 13, 14), (602, 452, 525), (481, 596, 550, 482), (587, 500, 475, 552), (528, 45, 471, 529), (79, 504, 482, 550), (498, 543, 520, 496), (580, 604, 585, 586), (584, 616, 603, 581), (164, 366, 162, 163), (511, 500, 587), (559, 614, 607, 558), (570, 612, 606, 535), (564, 470, 474, 566), (470, 564, 453), (510, 567, 608), (547, 517, 518, 546), (509, 516, 510, 511), (594, 596, 481), (546, 610, 541), (556, 549, 450, 555), (475, 499, 29, 65), (510, 487, 601), (525, 526, 523, 522), (561, 452, 602), (544, 477, 521, 543), (609, 501, 486, 598), (493, 600, 599, 492), (610, 506, 492, 599), (535, 606, 617, 536), (574, 611, 536), (581, 563, 583, 584), (580, 562, 95, 579), (560, 559, 613), (98, 464, 463, 557), (452, 613, 557, 463), (39, 575, 537, 485), (48, 95, 562, 502), (612, 82, 469, 606), (179, 146, 130, 129), (588, 569, 534, 468), (529, 577, 86, 528), (614, 560, 466, 607), (574, 617, 606, 469), (97, 491, 490, 539), (443, 576, 539, 490), (546, 506, 610), (510, 601, 586), (449, 483, 555), (473, 448, 592), (574, 453, 611), (546, 583, 507), (594, 616, 584), (565, 597, 453), (560, 614, 559), (510, 608, 488), (560, 613, 452), (77, 106, 47, 56), (510, 447, 568), (546, 576, 443), (574, 536, 617), (616, 480, 503, 603), (442, 585, 604, 499), (615, 29, 499, 604), (501, 48, 502, 486), (547, 605, 517), (594, 480, 616), (511, 585, 442), (314, 403, 250, 234)])
me_bagman.polygons.foreach_set('use_smooth', [True] * 666)
me_bagman.polygons.foreach_set('material_index', [5, 1, 6, 1, 1, 1, 1, 6, 1, 1, 1, 6, 1, 1, 1, 3, 1, 6, 3, 3, 3, 3, 3, 6, 3, 3, 3, 3, 3, 3, 3, 3, 3, 3, 6, 4, 6, 4, 6, 3, 3, 3, 4, 4, 3, 3, 3, 3, 3, 3, 3, 3, 3, 3, 3, 4, 3, 4, 1, 3, 3, 3, 3, 3, 3, 3, 3, 3, 3, 3, 3, 3, 3, 3, 3, 3, 4, 3, 3, 3, 3, 3, 3, 3, 3, 3, 3, 3, 4, 3, 3, 3, 3, 3, 3, 3, 3, 3, 3, 3, 3, 3, 3, 3, 3, 3, 3, 3, 3, 3, 3, 3, 3, 3, 3, 3, 3, 3, 3, 3, 3, 3, 3, 3, 4, 3, 3, 3, 3, 3, 3, 3, 3, 3, 3, 3, 6, 4, 4, 3, 4, 4, 4, 4, 3, 4, 4, 4, 4, 4, 4, 4, 4, 4, 4, 4, 4, 4, 4, 4, 4, 4, 4, 4, 4, 3, 4, 4, 4, 4, 4, 4, 4, 4, 4, 4, 4, 4, 4, 4, 3, 4, 4, 4, 4, 4, 4, 4, 4, 6, 4, 4, 4, 4, 4, 4, 4, 4, 4, 4, 4, 4, 4, 4, 4, 3, 4, 4, 4, 4, 4, 4, 4, 4, 4, 4, 5, 4, 4, 4, 4, 4, 4, 4, 4, 4, 4, 4, 4, 4, 4, 4, 4, 5, 4, 4, 4, 4, 4, 4, 4, 4, 4, 4, 4, 4, 4, 4, 4, 4, 4, 4, 6, 3, 4, 6, 4, 4, 4, 4, 4, 4, 4, 4, 4, 6, 4, 4, 4, 4, 4, 4, 4, 4, 4, 4, 4, 4, 4, 4, 4, 4, 4, 4, 4, 4, 4, 4, 4, 4, 4, 4, 4, 3, 4, 4, 4, 4, 3, 4, 4, 4, 6, 4, 4, 4, 3, 4, 4, 4, 4, 4, 4, 4, 4, 4, 4, 4, 4, 4, 4, 4, 4, 4, 4, 4, 4, 4, 4, 4, 4, 4, 4, 4, 4, 4, 4, 4, 4, 4, 4, 4, 4, 4, 4, 4, 4, 4, 4, 4, 4, 4, 4, 4, 4, 4, 4, 4, 4, 4, 4, 4, 4, 0, 4, 4, 4, 4, 4, 4, 4, 4, 4, 4, 4, 4, 4, 4, 4, 4, 4, 4, 4, 3, 4, 4, 4, 4, 5, 4, 4, 4, 4, 4, 4, 4, 4, 4, 4, 4, 4, 4, 4, 4, 4, 4, 4, 4, 4, 4, 4, 4, 4, 4, 4, 4, 4, 4, 4, 4, 4, 4, 4, 4, 4, 4, 4, 4, 4, 4, 4, 4, 4, 4, 4, 4, 4, 4, 4, 5, 6, 5, 5, 5, 5, 5, 5, 5, 6, 4, 5, 2, 5, 5, 5, 5, 4, 5, 5, 5, 5, 5, 5, 5, 5, 3, 6, 6, 6, 6, 6, 6, 6, 6, 3, 6, 6, 4, 6, 6, 6, 6, 6, 6, 6, 6, 6, 6, 6, 6, 3, 6, 6, 6, 6, 6, 6, 6, 6, 1, 6, 6, 6, 6, 6, 6, 6, 4, 6, 6, 6, 6, 5, 5, 6, 6, 6, 6, 6, 6, 6, 6, 6, 6, 6, 6, 6, 4, 6, 6, 6, 6, 6, 6, 6, 6, 6, 6, 6, 6, 6, 1, 6, 6, 6, 6, 6, 6, 6, 6, 6, 6, 6, 6, 6, 6, 6, 6, 6, 6, 6, 6, 6, 6, 6, 6, 6, 6, 5, 6, 6, 6, 6, 6, 6, 6, 6, 6, 4, 6, 6, 6, 6, 4, 6, 6, 6, 6, 6, 6, 6, 6, 6, 6, 6, 6, 6, 1, 6, 6, 6, 6, 6, 6, 6, 6, 4, 6, 6, 6, 6, 6, 6, 6, 6, 6, 6, 6, 6, 6, 6, 6, 6, 6, 6, 6, 6, 6, 6, 6, 6, 6, 6, 6, 6, 6, 4, 6, 6, 6, 6, 6, 6, 6, 6, 6, 6, 6, 6, 6, 6, 6, 6, 6, 3, 6, 6, 6, 6, 6, 6, 6, 6, 6, 6, 4])
_uv = me_bagman.uv_layers.new(name='UVMap')
_uv.uv.foreach_set('vector', [0.875, 1.0, 0.75, 1.0, 0.75, 0.0, 0.875, 0.0, 0.5003, 0.2302, 0.7707, 0.2302, 0.7707, 0.5005, 0.5003, 0.5005, 10.63, 32.47, 3.349, 53.06, 3.537, 53.13, 10.83, 32.51, 0.2299, 0.5005, 0.5003, 0.5005, 0.5003, 0.7708, 0.2299, 0.7708, 0.5003, 0.5005, 0.2299, 0.5005, 0.2299, 0.2302, 0.5003, 0.2302, 0.7699, 0.951, 0.5003, 0.951, 0.5003, 0.7708, 0.7707, 0.7708, 0.7707, 0.2302, 0.5003, 0.2302, 0.5003, 0.04993, 0.7699, 0.04993, -53.19, 49.8, -51.16, 52.63, -51.29, 52.76, -53.36, 49.85, 0.2307, 0.04993, 0.5003, 0.04993, 0.5003, 0.2302, 0.2299, 0.2302, 0.7707, 0.7708, 0.951, 0.77, 0.951, 0.951, 0.7699, 0.951, 0.7707, 0.2302, 0.951, 0.231, 0.951, 0.5005, 0.7707, 0.5005, 26.71, -25.75, 27.11, -26.24, 27.26, -26.14, 26.79, -25.61, 0.2299, 0.7708, 0.04968, 0.7708, 0.04968, 0.5005, 0.2299, 0.5005, 0.2299, 0.5005, 0.04968, 0.5005, 0.04968, 0.231, 0.2299, 0.2302, 0.951, 0.231, 0.7707, 0.2302, 0.7699, 0.04993, 0.951, 0.04993, 0.003967, 0.721, 0.4962, 0.9272, 0.4761, 0.9969, 0.003967, 0.9969, 0.2307, 0.951, 0.04968, 0.951, 0.04968, 0.7708, 0.2299, 0.7708, 0.0, 0.0, 1.0, 0.0, 1.0, 1.0, 0.0, 1.0, 0.4666, 0.02313, 0.4693, 0.02313, 0.4664, 0.01892, 0.4514, 0.02057, 0.4457, 0.02057, 0.4454, 0.01587, 0.4744, 0.04517, 0.4751, 0.04535, 0.4751, 0.04535, 0.4744, 0.04517, 0.4666, 0.02313, 0.4664, 0.01892, 0.4664, 0.0282, 0.4457, 0.02057, 0.4454, 0.02624, 0.4454, 0.01587, 0.3307, 55.52, -44.96, 55.52, -44.96, 55.34, 0.3307, 55.34, 0.4514, 0.02307, 0.4532, 0.0221, 0.4517, 0.02466, 0.4532, 0.02203, 0.4514, 0.02057, 0.4454, 0.01587, 0.4702, 0.02454, 0.4693, 0.02539, 0.4693, 0.02685, 0.4693, 0.02313, 0.4702, 0.02448, 0.4664, 0.01892, 0.4517, 0.02466, 0.4514, 0.02472, 0.4514, 0.02307, 0.003967, 0.4188, 0.4962, 0.9108, 0.4962, 0.9109, 0.4962, 0.7054, 0.003967, 0.9272, 0.003967, 0.9265, 0.4962, 0.4188, 0.4962, 0.4212, 0.003967, 0.9109, 0.4716, 0.02386, 0.4709, 0.01856, 0.4672, 0.01856, 0.4468, 0.01538, 0.4546, 0.01538, 0.456, 0.02142, 2.341, -0.4483, 2.341, -0.4483, -6.497, -6.922, -6.497, -6.922, 0.2294, 0.05457, 0.2814, 0.05457, 0.2814, 0.05457, 0.2294, 0.05457, 1.126, 55.16, 0.3307, 55.34, -4.203, 25.56, 9.634, 30.71, 0.01733, 0.0, 0.026, 0.0, 0.026, 0.0, 0.01733, 0.0, 9.634, 30.71, -4.203, 25.56, 0.3307, 55.34, 1.126, 55.16, 0.4703, 0.02441, 0.4714, 0.02399, 0.4664, 0.01892, 0.4558, 0.02155, 0.4534, 0.02197, 0.4454, 0.01587, 0.4514, 0.02661, 0.4525, 0.02685, 0.4466, 0.02685, 6.1e-05, 0.01007, 6.1e-05, 0.0, 6.1e-05, 0.0, 6.1e-05, 0.01007, 0.7132, 0.1998, 0.7668, 0.1998, 0.7668, 0.1998, 0.7132, 0.1998, 0.4748, 0.04535, 0.4751, 0.04535, 0.4751, 0.04535, 0.4748, 0.04535, 0.4693, 0.0285, 0.467, 0.02875, 0.4698, 0.02875, 0.4462, 0.02679, 0.4458, 0.02667, 0.446, 0.02661, 0.5, 1.0, 0.5, 0.0, 0.5556, 0.0, 0.5556, 1.0, 0.4716, 0.02386, 0.4672, 0.01856, 0.4664, 0.01892, 0.4468, 0.01538, 0.456, 0.02142, 0.4454, 0.01587, 0.4693, 0.0285, 0.4666, 0.02856, 0.467, 0.02875, 0.4693, 0.02685, 0.4694, 0.02679, 0.4702, 0.02454, 0.4694, 0.02679, 0.4693, 0.02685, 0.4693, 0.02692, 0.4694, 0.02685, 0.4455, 0.02649, 0.4457, 0.02618, 0.4457, 0.02661, 0.4744, 0.04517, 0.4743, 0.04352, 0.4743, 0.04352, 0.4744, 0.04517, 0.2814, 0.2003, 0.2294, 0.2003, 0.2294, 0.2003, 0.2814, 0.2003, 0.4754, 0.04547, 0.4752, 0.04547, 0.4752, 0.04547, 0.4754, 0.04547, 0.03467, 0.03015, 0.03467, 0.04016, 0.03467, 0.04016, 0.03467, 0.03015, 0.2299, 0.2302, 0.04968, 0.231, 0.04968, 0.04993, 0.2307, 0.04993, 0.47, 0.02863, 0.4705, 0.0274, 0.4704, 0.02728, 0.4537, 0.02521, 0.4538, 0.02533, 0.4529, 0.02667, 0.4559, 0.02148, 0.4559, 0.02148, 0.4454, 0.01587, 0.4715, 0.02399, 0.4715, 0.02393, 0.4664, 0.01892, 0.4699, 0.02869, 0.47, 0.02869, 0.4704, 0.02728, 0.4537, 0.02521, 0.4528, 0.02673, 0.4526, 0.02679, 0.4455, 0.02649, 0.4457, 0.02661, 0.4458, 0.02667, 0.4457, 0.02661, 0.446, 0.02661, 0.4458, 0.02667, 0.4666, 0.0285, 0.4666, 0.02856, 0.4667, 0.0285, 0.4666, 0.0285, 0.4665, 0.02844, 0.4666, 0.02856, 0.4693, 0.02539, 0.4702, 0.02448, 0.4702, 0.02448, 0.4532, 0.02203, 0.4532, 0.0221, 0.4514, 0.02307, 0.4455, 0.02649, 0.4454, 0.02624, 0.4457, 0.02618, 0.4666, 0.02856, 0.4668, 0.02869, 0.467, 0.02875, 0.4462, 0.02679, 0.446, 0.02661, 0.4466, 0.02685, 0.4695, 0.02698, 0.4695, 0.02698, 0.4698, 0.02875, 0.4518, 0.02484, 0.4518, 0.0249, 0.4525, 0.02685, 1.0, 0.386, 1.0, 0.25, 0.0, 0.25, 0.0, 0.386, 0.4514, 0.02472, 0.4517, 0.02466, 0.4517, 0.02472, 0.4695, 0.02692, 0.4693, 0.02704, 0.4693, 0.0285, 0.4698, 0.02875, 0.47, 0.02869, 0.47, 0.02863, 0.4704, 0.02728, 0.4537, 0.02521, 0.4529, 0.02667, 0.4528, 0.02673, 0.4702, 0.02448, 0.4703, 0.02441, 0.4664, 0.01892, 0.4533, 0.02203, 0.4532, 0.02203, 0.4454, 0.01587, 0.4715, 0.02393, 0.4716, 0.02393, 0.4664, 0.01892, 0.4559, 0.02142, 0.4559, 0.02148, 0.4454, 0.01587, 0.4537, 0.02527, 0.4538, 0.02527, 0.4538, 0.02533, 0.4705, 0.0274, 0.4705, 0.02734, 0.4705, 0.02728, 0.4695, 0.02698, 0.4695, 0.02692, 0.4698, 0.02875, 0.008728, 0.0, 0.008728, 0.0, 6.1e-05, 0.0, 6.1e-05, 0.0, 0.4703, 0.02441, 0.4703, 0.02441, 0.4664, 0.01892, 0.4534, 0.02197, 0.4533, 0.02203, 0.4454, 0.01587, 0.4699, 0.02875, 0.4699, 0.02869, 0.4704, 0.02728, 0.4537, 0.02521, 0.4526, 0.02679, 0.4526, 0.02679, 0.4559, 0.02148, 0.4558, 0.02155, 0.4454, 0.01587, 0.4714, 0.02399, 0.4715, 0.02399, 0.4664, 0.01892, 0.4705, 0.0274, 0.4705, 0.02728, 0.4704, 0.02728, 0.456, 0.02142, 0.4559, 0.02142, 0.4454, 0.01587, 0.4537, 0.02521, 0.4537, 0.02527, 0.4538, 0.02533, 0.4716, 0.02393, 0.4716, 0.02386, 0.4664, 0.01892, 0.4705, 0.0274, 0.4705, 0.02734, 0.4705, 0.02734, 0.4538, 0.02527, 0.4538, 0.02533, 0.4538, 0.02533, 0.4514, 0.02307, 0.4532, 0.0221, 0.4532, 0.0221, 0.4666, 0.02313, 0.4664, 0.0282, 0.4666, 0.02808, 0.4693, 0.02539, 0.4702, 0.02454, 0.4702, 0.02448, 0.003967, 0.9272, 0.4962, 0.7054, 0.003967, 0.9969, 0.4761, 0.9969, 0.4962, 0.9272, 0.4962, 0.9872, 0.4761, 0.9969, 0.4962, 0.9872, 0.4962, 0.9969, 0.003967, 0.9109, 0.003967, 0.9108, 0.4962, 0.4188, 0.4962, 0.4188, 0.003967, 0.9108, 0.003967, 0.003845, 0.4532, 0.0221, 0.4514, 0.02307, 0.4514, 0.02307, 0.4666, 0.0285, 0.4666, 0.02844, 0.4665, 0.02844, 0.003967, 0.4212, 0.4962, 0.9109, 0.4962, 0.9265, 0.4962, 0.7054, 0.02399, 0.9969, 0.003967, 0.9969, 0.02399, 0.9969, 0.4962, 0.721, 0.4962, 0.9969, 0.4962, 0.7054, 0.4962, 0.721, 0.02399, 0.9969, 0.4962, 0.003845, 0.4962, 0.9108, 0.003967, 0.4188, 0.4702, 0.02448, 0.4693, 0.02539, 0.4693, 0.02539, 0.4666, 0.02814, 0.4664, 0.0282, 0.4666, 0.02814, 0.4666, 0.02808, 0.4664, 0.0282, 0.4666, 0.02808, 0.003967, 0.4188, 0.003967, 0.003845, 0.4962, 0.003845, 0.4693, 0.0285, 0.4667, 0.0285, 0.4666, 0.02856, 0.4962, 0.6929, 0.4962, 0.7054, 0.003967, 0.9265, 0.003967, 0.9109, 0.446, 0.02661, 0.4514, 0.02661, 0.4466, 0.02685, 0.4532, 0.02203, 0.4514, 0.02307, 0.4514, 0.02057, 0.026, 0.04016, 0.026, 0.04016, 0.03467, 0.04016, 0.03467, 0.04016, 0.003967, 0.7054, 0.003967, 0.6929, 0.4962, 0.9265, 0.003967, 0.9109, 0.4962, 0.4212, 0.4962, 0.6929, 0.4666, 0.02808, 0.4664, 0.0282, 0.4666, 0.02814, 0.4457, 0.02057, 0.4457, 0.02606, 0.4454, 0.02624, 0.4962, 0.9109, 0.003967, 0.4212, 0.003967, 0.4188, 0.4962, 0.9265, 0.003967, 0.6929, 0.003967, 0.4212, 0.4693, 0.02313, 0.4693, 0.02539, 0.4702, 0.02448, 0.4457, 0.02606, 0.4454, 0.02624, 0.4457, 0.02606, 0.4457, 0.02618, 0.4454, 0.02624, 0.4457, 0.02618, 0.003967, 0.003845, 0.4962, 0.003845, 0.4962, 0.4188, 0.4457, 0.02618, 0.4454, 0.02624, 0.4457, 0.02606, 0.3307, 55.34, -44.96, 55.34, -44.96, 55.52, 0.3307, 55.52, 0.03467, 0.02008, 0.03467, 0.02008, 0.03467, 0.01007, 0.01733, 0.0, 0.01733, 0.0, 6.1e-05, 0.0, 0.4748, 0.04535, 0.4752, 0.04547, 0.4752, 0.04547, 0.4748, 0.04535, 0.01733, 0.04016, 0.01733, 0.04016, 0.026, 0.04016, 0.03467, 0.04016, 0.03467, 0.04016, 0.03467, 0.02008, 6.1e-05, 0.02008, 6.1e-05, 0.02008, 6.1e-05, 0.03015, 6.1e-05, 0.04016, 0.01733, 0.04016, 0.01733, 0.04016, 0.06134, -0.1685, 0.06134, -0.1686, 0.0614, -0.1686, 0.0614, -0.1685, 0.01733, 0.0, 0.008728, 0.0, 6.1e-05, 0.0, 6.1e-05, 0.0, 6.1e-05, 0.0, 6.1e-05, 0.02008, 0.2814, 0.2003, 0.1805, 0.1915, 0.1146, 0.1527, 0.1969, 1.224, 0.1969, 1.224, 0.1968, 1.224, 0.1967, 1.224, 0.1971, 1.225, 0.1971, 1.225, 0.1974, 1.225, 0.1974, 1.225, 0.1977, 1.225, 0.1976, 1.225, 0.1977, 1.224, 0.1978, 1.224, 0.1968, 1.224, 0.197, 1.224, 0.197, 1.224, 0.1968, 1.225, 0.5949, 0.1514, 0.6628, 0.06061, 0.8583, 0.07739, 0.7668, 0.1998, 0.1146, 0.1527, 0.1805, 0.06335, 0.3702, 0.07989, 0.2814, 0.2003, 0.1972, 1.224, 0.1976, 1.224, 0.1976, 1.224, 0.1978, 1.224, 0.1976, 1.224, 0.1976, 1.225, 0.1977, 1.225, 0.01733, 0.04016, 0.008728, 0.04016, 0.008728, 0.04016, 0.01733, 0.04016, 0.01733, 0.0, 0.01733, 0.0, 0.008728, 0.0, 0.008728, 0.0, 0.03467, 0.03015, 0.03467, 0.02008, 0.03467, 0.02008, 0.03467, 0.02008, 0.03467, 0.02008, 0.03467, 0.01007, 0.03467, 0.01007, 0.03467, 0.02008, 0.03467, 0.0, 0.03467, 0.0, 6.1e-05, 0.02008, 6.1e-05, 0.04016, 6.1e-05, 0.04016, 6.1e-05, 0.01007, 6.1e-05, 0.02008, 6.1e-05, 0.02008, 6.1e-05, 0.01007, 6.1e-05, 0.02008, 6.1e-05, 0.02008, 6.1e-05, 0.01007, 0.03467, 0.03015, 0.03467, 0.02008, 0.03467, 0.02008, 0.03467, 0.03015, 0.4698, 0.02875, 0.4699, 0.02875, 0.4704, 0.02728, 0.4695, 0.02698, 0.6628, 0.06061, 0.7668, 0.0517, 0.8583, 0.07739, 0.2814, 0.2003, 0.1146, 0.1527, 0.1805, 0.06335, 0.3702, 0.07989, 0.2975, 0.01221, 0.3745, 0.02557, 0.3303, 0.06335, 0.2814, 0.05457, 0.1972, 1.224, 0.1972, 1.225, 0.197, 1.225, 0.6217, 0.174, 0.6628, 0.1908, 0.6218, 0.2198, 0.5588, 0.1945, 0.7668, 0.1998, 0.8173, 0.1908, 0.8588, 0.2198, 0.7814, 0.2333, 0.1974, 1.225, 0.1974, 1.225, 0.1976, 1.225, 0.1977, 1.225, 0.1976, 1.224, 0.1974, 1.224, 0.1973, 1.224, 0.1974, 1.224, 0.1146, 0.1527, 0.1406, 0.175, 0.07599, 0.1956, 0.03509, 0.1617, 0.1805, 0.06335, 0.1406, 0.07989, 0.07599, 0.05072, 0.1387, 0.02557, 0.3962, 0.1527, 0.4053, 0.1274, 0.4924, 0.1231, 0.4781, 0.1617, 0.8173, 0.06061, 0.7668, 0.0517, 0.7815, 0.009705, 0.8588, 0.02319, 0.03467, 0.01007, 0.03467, 0.01007, 0.03467, 0.0, 0.03467, 0.0, 0.8945, 0.1257, 0.8851, 0.1, 0.963, 0.0827, 0.9772, 0.1215, 0.4514, 0.02661, 0.4514, 0.0249, 0.4518, 0.02484, 0.4525, 0.02685, 0.8851, 0.1514, 0.8945, 0.1257, 0.9772, 0.1215, 0.963, 0.1603, 0.7668, 0.0517, 0.7132, 0.0517, 0.6992, 0.009705, 0.7815, 0.009705, 0.1805, 0.1915, 0.2294, 0.2003, 0.2294, 0.2003, 0.1805, 0.1915, 0.1055, 0.1274, 0.1146, 0.1021, 0.1146, 0.1021, 0.1055, 0.1274, 0.3702, 0.175, 0.3303, 0.1915, 0.3303, 0.1915, 0.3702, 0.175, 0.3303, 0.1915, 0.3702, 0.175, 0.4372, 0.1956, 0.3745, 0.2207, 0.6628, 0.1909, 0.7132, 0.1998, 0.7132, 0.1998, 0.6628, 0.1908, 0.8851, 0.1, 0.8945, 0.1257, 0.8945, 0.1257, 0.8851, 0.1, -5.563, 24.38, -5.915, 23.49, -53.95, 46.45, -53.19, 49.8, 0.1055, 0.1274, 0.1146, 0.1527, 0.03509, 0.1617, 0.02087, 0.1231, 0.8583, 0.07739, 0.8173, 0.06061, 0.8588, 0.02319, 0.9218, 0.04852, 0.2156, 0.01221, 0.2975, 0.01221, 0.2814, 0.05457, 0.2294, 0.05457, 0.1972, 1.224, 0.1972, 1.224, 0.197, 1.224, 0.1978, 1.224, 0.1977, 1.224, 0.1976, 1.224, 0.1977, 1.224, 0.2814, 0.05457, 0.2294, 0.05457, 0.2156, 0.01221, 0.2975, 0.01221, 0.2294, 0.05457, 0.1805, 0.06335, 0.1387, 0.02557, 0.2156, 0.01221, 0.1974, 1.224, 0.1974, 1.224, 0.1977, 1.224, 0.1976, 1.224, 0.1972, 1.224, 0.1974, 1.225, 0.1976, 1.225, 0.2156, 0.2341, 0.1387, 0.2207, 0.1805, 0.1915, 0.2294, 0.2003, 0.8173, 0.1908, 0.8583, 0.174, 0.9218, 0.1945, 0.8588, 0.2198, 0.1146, 0.1021, 0.1055, 0.1274, 0.02087, 0.1231, 0.03509, 0.0846, 0.6628, 0.1908, 0.7132, 0.1998, 0.6992, 0.2333, 0.6218, 0.2198, 0.03467, 0.0, 0.026, 0.0, 0.01733, 0.0, 6.1e-05, 0.04016, 6.1e-05, 0.04016, 0.008728, 0.04016, 0.4514, 0.0249, 0.4514, 0.02484, 0.4517, 0.02478, 0.4518, 0.02484, 0.2294, 0.2003, 0.2814, 0.2003, 0.2975, 0.2341, 0.2156, 0.2341, 0.8583, 0.174, 0.8851, 0.1514, 0.963, 0.1603, 0.9218, 0.1945, 0.7668, 0.1998, 0.8583, 0.07739, 0.8945, 0.1257, 0.2814, 0.2003, 0.3303, 0.1915, 0.3303, 0.1915, 0.2814, 0.2003, 0.7132, 0.0517, 0.6628, 0.06061, 0.6218, 0.02319, 0.6992, 0.009705, 0.7132, 0.1998, 0.7668, 0.1998, 0.7814, 0.2333, 0.6992, 0.2333, 0.1976, 1.225, 0.1974, 1.225, 0.1975, 1.224, 0.1977, 1.224, 0.9218, 0.04852, 0.963, 0.0827, 0.8851, 0.1, 0.8583, 0.07739, 6.1e-05, 0.02008, 6.1e-05, 0.02008, 6.1e-05, 0.03015, 6.1e-05, 0.03015, 0.8583, 0.1741, 0.7668, 0.1998, 0.8945, 0.1257, 0.625, 0.0, 0.75, 0.0, 0.75, 1.0, 0.625, 1.0, 0.1406, 0.175, 0.1805, 0.1915, 0.1387, 0.2207, 0.07599, 0.1956, 0.2294, 0.2003, 0.2814, 0.2003, 0.2975, 0.2341, 0.2156, 0.2341, 0.01733, 0.04016, 0.01733, 0.04016, 0.026, 0.04016, 0.026, 0.04016, 0.1972, 1.224, 0.1968, 1.224, 0.1968, 1.225, 0.1972, 1.224, 0.197, 1.225, 0.1972, 1.225, 0.7668, 0.0517, 0.7132, 0.0517, 0.6992, 0.009705, 0.7815, 0.009705, 0.02087, 0.1231, 0.03509, 0.0846, 0.1146, 0.1021, 0.1055, 0.1274, 0.4924, 0.1231, 0.4781, 0.1617, 0.3962, 0.1527, 0.4053, 0.1274, 0.4781, 0.0846, 0.4924, 0.1231, 0.4053, 0.1274, 0.3962, 0.1021, 0.1805, 0.06335, 0.2814, 0.05457, 0.3702, 0.07989, 0.6217, 0.07739, 0.5949, 0.1, 0.5949, 0.1, 0.6217, 0.07739, 0.1969, 1.224, 0.197, 1.224, 0.197, 1.224, 0.1968, 1.224, 0.1146, 0.1021, 0.1055, 0.1274, 0.1055, 0.1274, 0.1146, 0.1021, 0.1055, 0.1274, 0.1146, 0.1527, 0.1146, 0.1527, 0.1055, 0.1274, 0.5949, 0.1514, 0.6217, 0.174, 0.5588, 0.1945, 0.5176, 0.1603, 0.3702, 0.07989, 0.3303, 0.06335, 0.3745, 0.02557, 0.4372, 0.05072, 0.625, 0.0, 0.75, 0.0, 0.75, 1.0, 0.625, 1.0, 0.1968, 1.225, 0.1967, 1.225, 0.1967, 1.224, 0.1968, 1.224, 0.1967, 1.225, 0.1968, 1.225, 0.1969, 1.225, 0.1969, 1.225, 0.6628, 0.06061, 0.6217, 0.07739, 0.6217, 0.07739, 0.6628, 0.06061, 0.5949, 0.1514, 0.6217, 0.1741, 0.6217, 0.174, 0.5949, 0.1514, 0.3745, 0.2207, 0.2975, 0.2341, 0.2814, 0.2003, 0.3303, 0.1915, 0.5034, 0.1215, 0.5176, 0.0827, 0.5949, 0.1, 0.5856, 0.1257, 0.03467, 0.04016, 0.03467, 0.03015, 0.03467, 0.02008, 0.5949, 0.1, 0.5856, 0.1257, 0.5856, 0.1257, 0.5949, 0.1, 0.02502, 0.595, 0.966, 0.595, 0.966, 0.93, 0.02502, 0.93, 0.03467, 0.02008, 0.03467, 0.01007, 0.03467, 0.0, 6.1e-05, 0.03015, 6.1e-05, 0.03015, 6.1e-05, 0.04016, 6.1e-05, 0.04016, 6.1e-05, 0.0, 6.1e-05, 0.01007, 6.1e-05, 0.02008, 0.1968, 1.225, 0.197, 1.224, 0.197, 1.225, 0.1969, 1.225, 0.1974, 1.224, 0.1973, 1.224, 0.1972, 1.224, 0.1971, 1.224, 0.1974, 1.225, 0.1974, 1.225, 0.1977, 1.225, 0.1976, 1.225, 0.1971, 1.224, 0.1972, 1.224, 0.1974, 1.224, 0.1974, 1.224, 0.1974, 1.224, 0.1974, 1.224, 0.1976, 1.224, 0.1977, 1.224, 0.1972, 1.224, 0.1971, 1.224, 0.1969, 1.224, 0.197, 1.224, -4.82, 24.9, -5.417, 24.27, -5.563, 24.38, -4.949, 25.03, 1.0, 1.0, 0.5556, 1.0, 0.5556, 0.0, 1.0, 0.0, 0.1974, 1.225, 0.1974, 1.225, 0.1972, 1.225, 0.1971, 1.225, -42.83, -118.7, 16.62, -118.7, 16.85, -118.7, -42.83, -118.7, 0.8173, 0.06061, 0.7668, 0.0517, 0.7668, 0.0517, 0.8173, 0.06061, 0.2294, 0.05457, 0.1805, 0.06335, 0.1805, 0.06335, 0.2294, 0.05457, 0.3303, 0.1915, 0.3702, 0.175, 0.3702, 0.175, 0.3303, 0.1915, 0.01733, 0.04016, 0.03467, 0.04016, 0.03467, 0.04016, 6.1e-05, 0.02008, 6.1e-05, 0.03015, 6.1e-05, 0.04016, 6.1e-05, 0.04016, 0.008728, 0.04016, 0.008728, 0.04016, 6.1e-05, 0.04016, 0.6217, 0.1741, 0.6628, 0.1909, 0.6628, 0.1908, 0.6217, 0.174, 0.1406, 0.07989, 0.1146, 0.1021, 0.1146, 0.1021, 0.1406, 0.07989, 0.4053, 0.1274, 0.3962, 0.1021, 0.3962, 0.1021, 0.4053, 0.1274, 2.334, 3.383, 2.334, 3.383, 2.341, -0.4483, 2.341, -0.4483, 0.7668, 0.1998, 0.8173, 0.1909, 0.8173, 0.1908, 0.7668, 0.1998, 0.4053, 0.1274, 0.3962, 0.1527, 0.3962, 0.1527, 0.4053, 0.1274, 0.6628, 0.1909, 0.7132, 0.1998, 0.7132, 0.1998, 0.6628, 0.1908, 0.2814, 0.05457, 0.3303, 0.06335, 0.3303, 0.06335, 0.2814, 0.05457, 0.8173, 0.06061, 0.7668, 0.0517, 0.7668, 0.0517, 0.8173, 0.06061, 0.1406, 0.175, 0.1805, 0.1915, 0.1387, 0.2207, 0.07599, 0.1956, 0.5588, 0.04852, 0.6218, 0.02319, 0.6628, 0.06061, 0.6217, 0.07739, 0.3745, 0.02557, 0.4372, 0.05072, 0.3702, 0.07989, 0.3303, 0.06335, 0.8945, 0.1257, 0.8851, 0.1, 0.963, 0.0827, 0.9772, 0.1215, 0.2294, 0.05457, 0.1805, 0.06335, 0.1387, 0.02557, 0.2156, 0.01221, 0.1972, 1.224, 0.1974, 1.224, 0.1975, 1.224, 0.1972, 1.224, 0.197, 1.224, 0.1972, 1.224, 0.8583, 0.07739, 0.8173, 0.06061, 0.8173, 0.06061, 0.8583, 0.07739, 0.8851, 0.1, 0.8583, 0.07739, 0.8583, 0.07739, 0.8851, 0.1, 0.2814, 0.2003, 0.3702, 0.07989, 0.4053, 0.1274, 0.1146, 0.1527, 0.1406, 0.175, 0.1406, 0.175, 0.1146, 0.1527, 0.1406, 0.175, 0.1805, 0.1915, 0.1805, 0.1915, 0.1406, 0.175, 0.3702, 0.175, 0.3962, 0.1527, 0.3962, 0.1527, 0.3702, 0.175, 0.3702, 0.175, 0.3962, 0.1527, 0.4781, 0.1617, 0.4372, 0.1956, 0.8173, 0.06061, 0.8583, 0.07739, 0.8583, 0.07739, 0.8173, 0.06061, 0.1971, 1.225, 0.1971, 1.225, 0.1969, 1.225, 0.1969, 1.225, 0.1974, 1.225, 0.1973, 1.225, 0.1974, 1.225, 0.1976, 1.225, 0.7668, 0.1998, 0.6628, 0.1909, 0.5949, 0.1514, 0.2814, 0.2003, 0.1805, 0.1915, 0.1146, 0.1527, 0.1972, 1.224, 0.1974, 1.225, 0.1973, 1.225, 0.1972, 1.224, 0.197, 1.224, 0.197, 1.224, 0.01733, 0.04016, 0.026, 0.04016, 0.03467, 0.04016, 0.4666, 0.02814, 0.4664, 0.0282, 0.4665, 0.02844, 0.4666, 0.02844, 0.1967, 1.224, 0.1968, 1.224, 0.197, 1.224, 0.1969, 1.224, 0.008728, 0.0, 6.1e-05, 0.0, 6.1e-05, 0.0, 0.03467, 0.0, 0.026, 0.0, 0.026, 0.0, 0.03467, 0.0, 0.03467, 0.0, 0.03467, 0.0, 0.026, 0.0, 0.003967, 0.721, 0.003967, 0.7054, 0.4962, 0.9265, 0.4962, 0.9272, 6.1e-05, 0.04016, 0.008728, 0.04016, 0.01733, 0.04016, 0.1969, 1.225, 0.197, 1.225, 0.1968, 1.225, 0.1967, 1.225, 0.1976, 1.224, 0.1978, 1.224, 0.1977, 1.224, 0.1976, 1.224, 27.28, -26.77, 27.33, -27.33, 27.52, -27.37, 27.46, -26.75, 0.197, 1.225, 0.1969, 1.225, 0.1971, 1.225, 0.1972, 1.225, 0.1974, 1.224, 0.1974, 1.224, 0.1971, 1.224, 0.1971, 1.224, 0.1971, 1.224, 0.1972, 1.224, 0.197, 1.224, 0.1969, 1.224, 0.4514, 0.02484, 0.4514, 0.02472, 0.4517, 0.02472, 0.4517, 0.02478, 0.1969, 1.225, 0.197, 1.225, 0.1972, 1.225, 0.1971, 1.225, 0.1971, 1.225, 0.1972, 1.225, 0.1973, 1.225, 0.1974, 1.225, 0.1977, 1.224, 0.1975, 1.224, 0.1974, 1.224, 0.1976, 1.224, 0.1972, 1.224, 0.1974, 1.224, 0.1972, 1.224, 0.4053, 0.1274, 0.3962, 0.1021, 0.4781, 0.0846, 0.4924, 0.1231, 0.8173, 0.1908, 0.7668, 0.1998, 0.7668, 0.1998, 0.8173, 0.1909, 0.5949, 0.1, 0.5856, 0.1257, 0.5034, 0.1215, 0.5176, 0.0827, 0.8945, 0.1257, 0.8851, 0.1, 0.8851, 0.1, 0.8945, 0.1257, 0.1805, 0.06335, 0.1406, 0.07989, 0.1406, 0.07989, 0.1805, 0.06335, 0.1146, 0.1527, 0.1406, 0.175, 0.1406, 0.175, 0.1146, 0.1527, 0.6628, 0.1908, 0.6217, 0.174, 0.6217, 0.1741, 0.6628, 0.1909, 0.3962, 0.1021, 0.3702, 0.07989, 0.4372, 0.05072, 0.4781, 0.0846, 0.8851, 0.1, 0.8583, 0.07739, 0.8583, 0.07739, 0.8851, 0.1, 0.1406, 0.07989, 0.1146, 0.1021, 0.03509, 0.0846, 0.07599, 0.05072, 0.6217, 0.174, 0.5949, 0.1514, 0.5949, 0.1514, 0.6217, 0.1741, 0.1406, 0.07989, 0.1146, 0.1021, 0.03509, 0.0846, 0.07599, 0.05072, 0.3702, 0.07989, 0.3303, 0.06335, 0.3303, 0.06335, 0.3702, 0.07989, 0.7132, 0.0517, 0.6628, 0.06061, 0.6218, 0.02319, 0.6992, 0.009705, 0.3702, 0.07989, 0.3962, 0.1021, 0.3962, 0.1021, 0.3702, 0.07989, 0.3702, 0.175, 0.2814, 0.2003, 0.4053, 0.1274, 0.6628, 0.06061, 0.7668, 0.0517, 0.8583, 0.07739, 0.5949, 0.1514, 0.5949, 0.1, 0.6628, 0.06061, 0.8945, 0.1257, 0.8851, 0.1514, 0.8851, 0.1514, 0.8945, 0.1257, 0.1146, 0.1527, 0.1146, 0.1021, 0.1805, 0.06335, 0.3702, 0.175, 0.2814, 0.2003, 0.4053, 0.1274, 0.5949, 0.1514, 0.5856, 0.1257, 0.5856, 0.1257, 0.5949, 0.1514, 0.7132, 0.1998, 0.7668, 0.1998, 0.7814, 0.2333, 0.6992, 0.2333, 0.8583, 0.07739, 0.8173, 0.06061, 0.8588, 0.02319, 0.9218, 0.04852, 0.2814, 0.2003, 0.3303, 0.1915, 0.3745, 0.2207, 0.2975, 0.2341, 0.5949, 0.1514, 0.6217, 0.174, 0.5588, 0.1945, 0.5176, 0.1603, 0.8588, 0.2198, 0.7814, 0.2333, 0.7668, 0.1998, 0.8173, 0.1908, 0.1055, 0.1274, 0.1146, 0.1527, 0.03509, 0.1617, 0.02087, 0.1231, 0.1972, 1.224, 0.1968, 1.225, 0.197, 1.225, 0.1972, 1.224, 0.1976, 1.225, 0.1976, 1.224, 0.1972, 1.224, 0.1972, 1.225, 0.1974, 1.225, 0.1972, 1.224, 0.197, 1.224, 0.1968, 1.224, 0.1972, 1.224, 0.1976, 1.224, 0.1974, 1.224, 0.1972, 1.224, 0.1973, 1.224, 0.1974, 1.224, 0.6628, 0.06061, 0.6217, 0.07739, 0.5588, 0.04852, 0.6218, 0.02319, 0.6628, 0.1908, 0.7132, 0.1998, 0.6992, 0.2333, 0.6218, 0.2198, 0.6218, 0.2198, 0.5588, 0.1945, 0.6217, 0.174, 0.6628, 0.1908, 0.3702, 0.175, 0.3962, 0.1527, 0.4781, 0.1617, 0.4372, 0.1956, 0.8851, 0.1, 0.8583, 0.07739, 0.9218, 0.04852, 0.963, 0.0827, 0.8173, 0.1908, 0.8583, 0.174, 0.9218, 0.1945, 0.8588, 0.2198, 0.7815, 0.009705, 0.8588, 0.02319, 0.8173, 0.06061, 0.7668, 0.0517, 0.6217, 0.07739, 0.5949, 0.1, 0.5176, 0.0827, 0.5588, 0.04852, 0.3303, 0.1915, 0.3702, 0.175, 0.4372, 0.1956, 0.3745, 0.2207, 0.9772, 0.1215, 0.963, 0.1603, 0.8851, 0.1514, 0.8945, 0.1257, 0.2156, 0.2341, 0.1387, 0.2207, 0.1805, 0.1915, 0.2294, 0.2003, 0.5856, 0.1257, 0.5949, 0.1514, 0.5176, 0.1603, 0.5034, 0.1215, 0.6217, 0.07739, 0.5949, 0.1, 0.5176, 0.0827, 0.5588, 0.04852, 0.5856, 0.1257, 0.5949, 0.1514, 0.5176, 0.1603, 0.5034, 0.1215, 0.4372, 0.05072, 0.4781, 0.0846, 0.3962, 0.1021, 0.3702, 0.07989, 0.07599, 0.05072, 0.1387, 0.02557, 0.1805, 0.06335, 0.1406, 0.07989, 0.963, 0.1603, 0.9218, 0.1945, 0.8583, 0.174, 0.8851, 0.1514, 0.07599, 0.1956, 0.03509, 0.1617, 0.1146, 0.1527, 0.1406, 0.175, 1.0, 1.0, 0.0, 1.0, 0.0, 0.0, 1.0, 0.0, 0.1972, 1.224, 0.197, 1.225, 0.197, 1.224, 0.1972, 1.224, 0.1973, 1.225, 0.1972, 1.225, 0.1972, 1.224, 0.1975, 1.224, 0.1974, 1.225, 0.1972, 1.224, 0.1972, 1.224, 0.1973, 1.224, 0.1972, 1.224, 0.197, 1.224, 0.197, 1.224, 0.8583, 0.1741, 0.8173, 0.1909, 0.7668, 0.1998, 0.2814, 0.2003, 0.2294, 0.2003, 0.1805, 0.1915, 0.8583, 0.1741, 0.7668, 0.1998, 0.8945, 0.1257, 0.8851, 0.1514, 0.8945, 0.1257, 0.8945, 0.1257, 0.8851, 0.1514, 0.1805, 0.06335, 0.2814, 0.05457, 0.3702, 0.07989, 0.3303, 0.06335, 0.2814, 0.05457, 0.2814, 0.05457, 0.3303, 0.06335, 0.5949, 0.1, 0.6217, 0.07739, 0.6628, 0.06061, 0.2814, 0.2003, 0.3702, 0.07989, 0.4053, 0.1274, 0.7668, 0.1998, 0.6628, 0.1909, 0.5949, 0.1514, 0.3702, 0.175, 0.3962, 0.1527, 0.3962, 0.1527, 0.3702, 0.175, 0.8851, 0.1514, 0.8583, 0.1741, 0.8945, 0.1257, 0.5949, 0.1514, 0.5949, 0.1, 0.6628, 0.06061, 0.5949, 0.1, 0.6217, 0.07739, 0.6217, 0.07739, 0.5949, 0.1, 0.7668, 0.1998, 0.8583, 0.07739, 0.8945, 0.1257, 0.4759, 0.04559, 0.4788, 0.04559, 0.4788, 0.04559, 0.4759, 0.04559, 0.1805, 0.06335, 0.2294, 0.05457, 0.2814, 0.05457, 0.1146, 0.1527, 0.1146, 0.1021, 0.1805, 0.06335, 0.2814, 0.2003, 0.2294, 0.2003, 0.1805, 0.1915, 0.6628, 0.06061, 0.7132, 0.0517, 0.7668, 0.0517, 0.875, 1.0, 0.75, 1.0, 0.75, 0.0, 0.875, 0.0, 0.1805, 0.1915, 0.2294, 0.2003, 0.2294, 0.2003, 0.1805, 0.1915, 0.3962, 0.1021, 0.3702, 0.07989, 0.3702, 0.07989, 0.3962, 0.1021, 0.8583, 0.1741, 0.8851, 0.1514, 0.8851, 0.1514, 0.8583, 0.174, 0.1055, 0.1274, 0.1146, 0.1527, 0.1146, 0.1527, 0.1055, 0.1274, 0.6628, 0.06061, 0.7132, 0.0517, 0.7132, 0.0517, 0.6628, 0.06061, 0.5949, 0.1514, 0.5856, 0.1257, 0.5856, 0.1257, 0.5949, 0.1514, 0.1406, 0.07989, 0.1146, 0.1021, 0.1146, 0.1021, 0.1406, 0.07989, 0.8851, 0.1514, 0.8583, 0.174, 0.8583, 0.1741, 0.8851, 0.1514, 0.5949, 0.1, 0.5856, 0.1257, 0.5856, 0.1257, 0.5949, 0.1, 0.3962, 0.1527, 0.4053, 0.1274, 0.4053, 0.1274, 0.3962, 0.1527, 0.8173, 0.1909, 0.8583, 0.1741, 0.8583, 0.174, 0.8173, 0.1908, 0.3702, 0.07989, 0.3303, 0.06335, 0.3303, 0.06335, 0.3702, 0.07989, 0.1406, 0.175, 0.1805, 0.1915, 0.1805, 0.1915, 0.1406, 0.175, 0.4053, 0.1274, 0.3962, 0.1021, 0.3962, 0.1021, 0.4053, 0.1274, 0.8583, 0.174, 0.8173, 0.1908, 0.8173, 0.1909, 0.8583, 0.1741, 0.1805, 0.06335, 0.2294, 0.05457, 0.2294, 0.05457, 0.1805, 0.06335, 0.7132, 0.0517, 0.6628, 0.06061, 0.6628, 0.06061, 0.7132, 0.0517, 0.6628, 0.06061, 0.6217, 0.07739, 0.6217, 0.07739, 0.6628, 0.06061, 0.1805, 0.06335, 0.1406, 0.07989, 0.1406, 0.07989, 0.1805, 0.06335, 0.7668, 0.1998, 0.7132, 0.1998, 0.6628, 0.1909, 0.1805, 0.1915, 0.1406, 0.175, 0.1146, 0.1527, 0.8583, 0.07739, 0.8851, 0.1, 0.8945, 0.1257, 0.3962, 0.1527, 0.3702, 0.175, 0.4053, 0.1274, 0.5949, 0.1514, 0.5856, 0.1257, 0.5949, 0.1, 0.2814, 0.05457, 0.3303, 0.06335, 0.3702, 0.07989, 0.3962, 0.1527, 0.3702, 0.175, 0.4053, 0.1274, 0.7668, 0.0517, 0.8173, 0.06061, 0.8583, 0.07739, 0.3702, 0.07989, 0.3962, 0.1021, 0.4053, 0.1274, 0.1146, 0.1527, 0.1055, 0.1274, 0.1146, 0.1021, 0.1146, 0.1021, 0.1406, 0.07989, 0.1805, 0.06335, 0.2814, 0.05457, 0.3303, 0.06335, 0.3702, 0.07989, 0.8583, 0.1741, 0.8173, 0.1909, 0.7668, 0.1998, 0.6628, 0.1909, 0.6217, 0.1741, 0.5949, 0.1514, 0.1805, 0.06335, 0.2294, 0.05457, 0.2814, 0.05457, 0.1146, 0.1021, 0.1406, 0.07989, 0.1805, 0.06335, 0.1146, 0.1527, 0.1055, 0.1274, 0.1146, 0.1021, 0.6628, 0.06061, 0.7132, 0.0517, 0.7668, 0.0517, 0.3702, 0.175, 0.3303, 0.1915, 0.2814, 0.2003, 0.3702, 0.175, 0.3303, 0.1915, 0.2814, 0.2003, 0.8851, 0.1514, 0.8583, 0.1741, 0.8945, 0.1257, 0.5949, 0.1, 0.6217, 0.07739, 0.6628, 0.06061, 0.3702, 0.07989, 0.3962, 0.1021, 0.4053, 0.1274, 0.7668, 0.1998, 0.7132, 0.1998, 0.6628, 0.1909, 0.5949, 0.1514, 0.5856, 0.1257, 0.5949, 0.1, 0.6628, 0.1909, 0.6217, 0.1741, 0.5949, 0.1514, 0.7668, 0.0517, 0.8173, 0.06061, 0.8583, 0.07739, 0.1805, 0.1915, 0.1406, 0.175, 0.1146, 0.1527, 0.8583, 0.07739, 0.8851, 0.1, 0.8945, 0.1257, 0.03467, 0.0, 0.01733, 0.0, 0.01733, 0.0, 0.7132, 0.1998, 0.7668, 0.1998, 0.7668, 0.1998, 0.7132, 0.1998, 0.5, 0.0, 0.625, 0.0, 0.5, 0.0, 0.0, 0.0, 1.0, 0.0, 1.0, 0.5, 0.0, 0.5, 0.5, 0.0, 0.625, 0.0, 0.5, 0.0, 0.5, 1.0, 0.625, 1.0, 0.75, 1.0, 0.5, 1.0, 0.625, 1.0, 0.75, 1.0, 0.5, 1.0, 0.75, 1.0, 0.875, 1.0, 0.5, 1.0, 0.75, 1.0, 0.875, 1.0, 0.5, 0.0, 0.875, 0.0, 0.75, 0.0, 0.5, 0.0, 0.875, 0.0, 0.75, 0.0, 1.822, 3.988, 1.822, 3.988, 2.334, 3.383, 2.334, 3.383, 0.7668, 0.0517, 0.7132, 0.0517, 0.7132, 0.0517, 0.7668, 0.0517, -0.125, 0.0, 0.0, 0.0, 0.0, 1.0, -0.125, 1.0, 1.0, 0.0, 1.0, 1.0, 0.0, 1.0, 0.0, 0.0, 0.5, 1.0, -0.125, 1.0, 0.0, 1.0, 0.01642, 0.9932, 0.01642, 0.9995, 0.03107, 0.9995, 0.03107, 0.9932, 0.5, 1.0, -0.125, 1.0, 0.0, 1.0, 0.0274, 0.9995, 0.0274, 0.9932, 0.04205, 0.9932, 0.04205, 0.9995, 0.2814, 0.2003, 0.3303, 0.1915, 0.3303, 0.1915, 0.2814, 0.2003, 0.01642, 0.9995, 0.0274, 0.9995, 0.04205, 0.9995, 0.03107, 0.9995, 0.5, 0.0, 0.75, 0.0, 0.625, 0.0, 0.5, 0.0, 0.75, 0.0, 0.625, 0.0, 0.5, 0.0, 0.0, 0.0, -0.125, 0.0, 0.5, 0.0, 0.0, 0.0, -0.125, 0.0, 0.5, 1.0, 0.5, 1.0, 0.625, 1.0, 0.5, 1.0, 0.5, 1.0, 0.625, 1.0, 0.625, 1.0, 0.5, 1.0, 0.5, 0.0, 0.625, 0.0, 0.06134, -0.1685, 0.06134, -0.1685, 0.0614, -0.1685, 0.0614, -0.1685, -53.95, 46.45, -53.95, -111.9, 6.339, -17.63, -53.95, 46.45, 6.339, -17.63, -53.95, -111.9, -53.95, 46.45, -5.874, 22.26, 5.851, -16.64, -53.95, 46.45, 5.851, -16.64, -5.874, 22.26, -42.83, -118.7, 27.33, -27.33, 16.62, -118.7, -42.83, -118.7, 16.62, -118.7, 27.33, -27.33, 0.3307, 55.34, -44.96, 55.34, -5.563, 24.38, 0.3307, 55.34, -5.563, 24.38, -44.96, 55.34, 0.4537, 0.02521, 0.4526, 0.02679, 0.4525, 0.02685, 0.4518, 0.0249, -53.95, -111.9, 25.94, -25.32, 7.674, -18.58, -53.95, -111.9, 7.674, -18.58, 25.94, -25.32, 0.2814, 0.2003, 0.2294, 0.2003, 0.2294, 0.2003, 0.2814, 0.2003, -48.29, 54.6, -5.563, 24.38, -51.16, 52.63, -51.16, 52.63, -53.19, 49.8, -5.563, 24.38, 0.3307, 55.34, -44.96, 55.34, -44.96, 55.52, 0.3307, 55.52, -53.95, -111.9, -42.83, -118.7, 27.33, -27.33, -53.95, -111.9, 27.33, -27.33, -42.83, -118.7, 9.634, 30.71, -4.203, 25.56, -4.108, 25.4, 9.716, 30.55, 5.851, -16.64, 6.042, -17.14, 6.204, -17.08, 6.03, -16.6, -4.203, 25.56, 9.634, 30.71, 9.716, 30.55, -4.108, 25.4, 0.3307, 55.52, -44.96, 55.52, -44.96, 55.34, 0.3307, 55.34, 10.63, 32.47, 3.349, 53.06, 3.537, 53.13, 10.83, 32.51, -5.679, 22.31, 6.03, -16.6, 5.851, -16.64, -5.874, 22.26, 10.2, 31.05, 9.634, 30.71, 9.716, 30.55, 10.33, 30.92, 0.4759, 0.04559, 0.4754, 0.04547, 0.4754, 0.04547, 0.4759, 0.04559, 3.349, 53.06, 10.63, 32.47, 10.83, 32.51, 3.537, 53.13, -5.874, 22.26, 5.851, -16.64, 6.03, -16.6, -5.679, 22.31, 9.634, 30.71, -4.203, 25.56, -4.108, 25.4, 9.716, 30.55, 10.63, 32.47, 10.68, 32.0, 10.89, 31.98, 10.83, 32.51, 7.751, -18.44, 26.01, -25.16, 25.94, -25.32, 7.674, -18.58, 27.33, -27.33, 16.62, -118.7, 16.85, -118.7, 27.52, -27.37, 26.01, -25.16, 7.751, -18.44, 7.674, -18.58, 25.94, -25.32, -51.16, 52.63, -53.19, 49.8, -53.36, 49.85, -51.29, 52.76, 0.7707, 0.7708, 0.5003, 0.7708, 0.5003, 0.5005, 0.7707, 0.5005, 25.94, -25.32, 26.71, -25.75, 26.79, -25.61, 26.01, -25.16, -53.95, -111.9, -53.95, 46.45, -54.17, 46.5, -54.11, -111.8, 27.11, -26.24, 27.28, -26.77, 27.46, -26.75, 27.26, -26.14, -53.95, 46.45, -53.19, 49.8, -53.36, 49.85, -54.17, 46.5, -54.11, -111.8, -42.83, -118.7, -53.95, -111.9, -54.11, -111.8, -42.83, -118.7, -53.95, -111.9, -53.95, 46.45, -53.95, -111.9, -54.11, -111.8, -54.17, 46.5, 0.2294, 0.05457, 0.2814, 0.05457, 0.2814, 0.05457, 0.2294, 0.05457, -51.16, 52.63, -48.29, 54.6, -48.36, 54.74, -51.29, 52.76, 1.126, 55.16, 1.905, 54.82, 2.002, 54.96, 1.209, 55.31, 1.905, 54.82, 9.634, 30.71, 1.126, 55.16, 1.126, 55.16, 1.905, 54.82, 2.002, 54.96, 1.209, 55.31, 0.625, 1.0, 0.5, 1.0, 0.5, 0.0, 0.625, 0.0, -0.125, 0.0, 0.0, 0.0, 0.0, 1.0, -0.125, 1.0, 10.74, 31.44, 10.33, 30.92, 10.2, 31.05, 10.55, 31.5, 27.28, -26.77, 27.11, -26.24, 27.26, -26.14, 27.46, -26.75, 27.28, -26.77, 27.11, -26.24, 27.26, -26.14, 27.46, -26.75, -53.95, -111.9, 27.11, -26.24, 27.28, -26.77, -48.29, 54.6, -51.16, 52.63, -5.563, 24.38, -51.29, 52.76, -48.36, 54.74, -48.29, 54.6, -51.16, 52.63, 16.62, -118.7, -42.83, -118.7, -42.83, -118.7, 16.85, -118.7, -53.95, -111.9, -42.83, -118.7, -42.83, -118.7, 16.85, -118.7, 16.62, -118.7, -42.83, -118.7, -42.83, -118.7, -53.95, -111.9, -42.83, -118.7, -42.83, -118.7, -5.721, 23.45, -5.417, 24.27, -5.563, 24.38, -5.915, 23.49, 16.62, -118.7, 27.33, -27.33, 27.52, -27.37, 16.85, -118.7, -5.721, 23.45, -5.417, 24.27, -5.563, 24.38, -5.915, 23.49, 0.5949, 0.1514, 0.6628, 0.06061, 0.8583, 0.07739, 0.7668, 0.1998, -53.95, 46.45, -53.19, 49.8, -53.36, 49.85, -54.17, 46.5, -53.19, 49.8, -53.95, 46.45, -5.915, 23.49, -5.563, 24.38, -4.949, 25.03, -5.563, 24.38, -5.417, 24.27, -4.82, 24.9, 0.3307, 55.34, -4.949, 25.03, -5.563, 24.38, -4.949, 25.03, -5.563, 24.38, -5.417, 24.27, -4.82, 24.9, 10.74, 31.44, 10.33, 30.92, 10.2, 31.05, 10.55, 31.5, 27.33, -27.33, 16.62, -118.7, 16.85, -118.7, 27.52, -27.37, 16.62, -118.7, 27.33, -27.33, 27.52, -27.37, 16.85, -118.7, -42.83, -118.7, 16.62, -118.7, 16.85, -118.7, -5.915, 23.49, -5.563, 24.38, -5.417, 24.27, -5.721, 23.45, 10.63, 32.47, 9.634, 30.71, 3.349, 53.06, -44.96, 55.52, -48.36, 54.74, -48.29, 54.6, -44.96, 55.34, -44.96, 55.34, -5.563, 24.38, -48.29, 54.6, 0.7707, 0.5005, 0.951, 0.5005, 0.951, 0.77, 0.7707, 0.7708, 6.848, -18.11, 7.674, -18.58, 7.751, -18.44, 6.993, -18.0, 6.848, -18.11, 7.674, -18.58, 7.751, -18.44, 6.993, -18.0, 2.652, 54.18, 1.905, 54.82, 9.634, 30.71, 2.652, 54.18, 1.905, 54.82, 2.002, 54.96, 2.81, 54.29, 6.339, -17.63, 6.042, -17.14, 6.204, -17.08, 6.5, -17.55, -4.82, 24.9, -4.108, 25.4, -4.203, 25.56, -4.949, 25.03, -4.203, 25.56, 9.634, 30.71, 9.716, 30.55, -4.108, 25.4, 0.3307, 55.34, -4.949, 25.03, -4.203, 25.56, -53.95, -111.9, 27.28, -26.77, 27.11, -26.24, 10.55, 31.5, 10.2, 31.05, 10.33, 30.92, 10.74, 31.44, 3.349, 53.06, 10.63, 32.47, 10.83, 32.51, 3.537, 53.13, 2.81, 54.29, 2.002, 54.96, 1.905, 54.82, 2.652, 54.18, 10.68, 32.0, 10.55, 31.5, 10.74, 31.44, 10.89, 31.98, 10.63, 32.47, 3.349, 53.06, 9.634, 30.71, 26.01, -25.16, 7.751, -18.44, 7.674, -18.58, 25.94, -25.32, 2.81, 54.29, 2.002, 54.96, 1.905, 54.82, 2.652, 54.18, -51.16, 52.63, -5.563, 24.38, -53.19, 49.8, -44.96, 55.34, -48.29, 54.6, -5.563, 24.38, -44.96, 55.34, -48.29, 54.6, -48.36, 54.74, -44.96, 55.52, 6.339, -17.63, 6.848, -18.11, 6.993, -18.0, 6.5, -17.55, 1.126, 55.16, 0.3307, 55.34, 0.3307, 55.52, 1.209, 55.31, -53.95, -111.9, 6.339, -17.63, 6.848, -18.11, -42.83, -118.7, -42.83, -118.7, -54.11, -111.8, -53.95, -111.9, -53.95, 46.45, 6.339, -17.63, 6.042, -17.14, 6.042, -17.14, 6.339, -17.63, 6.5, -17.55, 6.204, -17.08, -53.19, 49.8, -53.95, 46.45, -54.17, 46.5, -53.36, 49.85, 0.0274, 0.9932, 0.01642, 0.9932, 0.03107, 0.9932, 0.04205, 0.9932, -53.19, 49.8, -53.95, 46.45, -54.17, 46.5, -53.36, 49.85, -5.874, 22.26, -5.915, 23.49, -5.721, 23.45, -5.679, 22.31, -5.915, 23.49, -5.563, 24.38, -5.417, 24.27, -5.721, 23.45, 27.11, -26.24, 27.28, -26.77, 27.46, -26.75, 27.26, -26.14, 6.03, -16.6, -5.679, 22.31, -5.874, 22.26, 5.851, -16.64, 6.339, -17.63, 6.848, -18.11, 6.993, -18.0, 6.5, -17.55, -4.949, 25.03, -4.203, 25.56, -4.108, 25.4, -4.82, 24.9, -4.949, 25.03, -4.203, 25.56, -4.108, 25.4, -4.82, 24.9, -53.95, 46.45, -53.95, -111.9, -54.11, -111.8, -54.17, 46.5, 0.1968, 1.224, 0.1967, 1.224, 0.1967, 1.225, 0.1968, 1.225, 1.0, 1.0, 0.0, 1.0, 0.0, 0.5, 1.0, 0.5, 3.349, 53.06, 2.652, 54.18, 2.81, 54.29, 3.537, 53.13, -4.82, 24.9, -4.108, 25.4, -4.203, 25.56, -4.949, 25.03, 1.209, 55.31, 0.3307, 55.52, 0.3307, 55.34, 1.126, 55.16, 0.966, 0.595, 0.02502, 0.595, 0.02502, 0.4688, 0.966, 0.4688, 0.3307, 55.34, 1.126, 55.16, 1.209, 55.31, 0.3307, 55.52, -53.19, 49.8, -51.16, 52.63, -51.29, 52.76, -53.36, 49.85, -51.16, 52.63, -53.19, 49.8, -53.36, 49.85, -51.29, 52.76, -48.36, 54.74, -44.96, 55.52, -44.96, 55.34, -48.29, 54.6, -48.36, 54.74, -51.29, 52.76, -51.16, 52.63, -48.29, 54.6, 27.11, -26.24, 26.71, -25.75, 26.79, -25.61, 27.26, -26.14, 26.71, -25.75, 27.11, -26.24, 27.26, -26.14, 26.79, -25.61, 27.11, -26.24, 26.71, -25.75, 26.79, -25.61, 27.26, -26.14, 10.55, 31.5, 10.2, 31.05, 10.33, 30.92, 10.74, 31.44, 7.674, -18.58, 6.848, -18.11, 6.993, -18.0, 7.751, -18.44, 2.652, 54.18, 1.905, 54.82, 2.002, 54.96, 2.81, 54.29, 2.652, 54.18, 3.349, 53.06, 3.537, 53.13, 2.81, 54.29, 3.349, 53.06, 2.652, 54.18, 2.81, 54.29, 3.537, 53.13, 0.2299, 0.7708, 0.5003, 0.7708, 0.5003, 0.951, 0.2307, 0.951, 2.652, 54.18, 9.634, 30.71, 1.905, 54.82, -5.874, 22.26, -5.915, 23.49, -5.721, 23.45, -5.679, 22.31, -5.915, 23.49, -5.874, 22.26, -5.679, 22.31, -5.721, 23.45, 1.126, 55.16, 0.3307, 55.34, 0.3307, 55.52, 1.209, 55.31, -5.915, 23.49, -5.874, 22.26, -5.679, 22.31, -5.721, 23.45, -51.29, 52.76, -48.36, 54.74, -48.29, 54.6, -51.16, 52.63, 6.5, -17.55, 6.204, -17.08, 6.042, -17.14, 6.339, -17.63, 6.339, -17.63, 6.042, -17.14, 6.204, -17.08, 6.5, -17.55, 0.3303, 0.06335, 0.2814, 0.05457, 0.2975, 0.01221, 0.3745, 0.02557, -53.95, 46.45, -5.874, 22.26, -5.915, 23.49, 10.55, 31.5, 10.68, 32.0, 10.89, 31.98, 10.74, 31.44, 10.55, 31.5, 10.68, 32.0, 10.89, 31.98, 10.74, 31.44, 2.652, 54.18, 3.349, 53.06, 3.537, 53.13, 2.81, 54.29, 3.349, 53.06, 2.652, 54.18, 9.634, 30.71, -53.95, -111.9, 27.11, -26.24, 26.71, -25.75, -42.83, -118.7, -42.83, -118.7, -54.11, -111.8, -53.95, -111.9, -54.17, 46.5, -54.11, -111.8, -53.95, -111.9, -53.95, 46.45, -53.95, 46.45, -5.915, 23.49, -5.874, 22.26, -53.95, -111.9, 26.71, -25.75, 27.11, -26.24, -4.82, 24.9, -5.417, 24.27, -5.563, 24.38, -4.949, 25.03, -5.679, 22.31, 6.03, -16.6, 5.851, -16.64, -5.874, 22.26, -53.95, -111.9, 7.674, -18.58, 6.848, -18.11, 1.905, 54.82, 1.126, 55.16, 1.209, 55.31, 2.002, 54.96, 3.349, 53.06, 9.634, 30.71, 2.652, 54.18, -48.29, 54.6, -44.96, 55.34, -44.96, 55.52, -48.36, 54.74, 26.71, -25.75, 25.94, -25.32, 26.01, -25.16, 26.79, -25.61, 25.94, -25.32, 26.71, -25.75, 26.79, -25.61, 26.01, -25.16, 26.71, -25.75, 25.94, -25.32, 26.01, -25.16, 26.79, -25.61, 10.74, 31.44, 10.89, 31.98, 10.68, 32.0, 10.55, 31.5, 10.63, 32.47, 10.2, 31.05, 10.55, 31.5, 6.5, -17.55, 6.993, -18.0, 6.848, -18.11, 6.339, -17.63, 6.5, -17.55, 6.993, -18.0, 6.848, -18.11, 6.339, -17.63, 10.63, 32.47, 10.55, 31.5, 10.2, 31.05, 10.2, 31.05, 9.634, 30.71, 9.716, 30.55, 10.33, 30.92, 9.634, 30.71, 10.2, 31.05, 10.33, 30.92, 9.716, 30.55, 27.33, -27.33, 27.28, -26.77, 27.46, -26.75, 27.52, -27.37, 7.674, -18.58, 6.848, -18.11, 6.993, -18.0, 7.751, -18.44, 10.68, 32.0, 10.63, 32.47, 10.83, 32.51, 10.89, 31.98, 0.1969, 1.224, 0.1969, 1.224, 0.1971, 1.224, 0.1971, 1.224, 9.634, 30.71, 10.2, 31.05, 10.33, 30.92, 9.716, 30.55, 1.209, 55.31, 2.002, 54.96, 1.905, 54.82, 1.126, 55.16, 10.68, 32.0, 10.63, 32.47, 10.83, 32.51, 10.89, 31.98, 10.63, 32.47, 10.68, 32.0, 10.89, 31.98, 10.83, 32.51, 27.28, -26.77, 27.33, -27.33, 27.52, -27.37, 27.46, -26.75, 27.33, -27.33, 27.28, -26.77, 27.46, -26.75, 27.52, -27.37, -53.95, -111.9, 25.94, -25.32, 26.71, -25.75, -53.95, -111.9, 6.848, -18.11, 6.339, -17.63, 0.3307, 55.34, -4.203, 25.56, -4.949, 25.03, 0.3307, 55.34, -5.563, 24.38, -4.949, 25.03, 10.63, 32.47, 9.634, 30.71, 10.2, 31.05, -53.95, -111.9, 6.848, -18.11, 7.674, -18.58, -53.95, 46.45, 6.042, -17.14, 6.339, -17.63, 1.905, 54.82, 1.126, 55.16, 9.634, 30.71, 10.63, 32.47, 10.68, 32.0, 10.55, 31.5, -53.95, -111.9, 26.71, -25.75, 25.94, -25.32, 10.63, 32.47, 10.2, 31.05, 9.634, 30.71, 0.4694, 0.02685, 0.4693, 0.02692, 0.4693, 0.02704, 0.4695, 0.02692, -53.95, -111.9, 27.33, -27.33, 27.28, -26.77, -53.95, -111.9, 27.28, -26.77, 27.33, -27.33, 10.63, 32.47, 10.55, 31.5, 10.68, 32.0, 6.042, -17.14, 5.851, -16.64, 6.03, -16.6, 6.204, -17.08, 5.851, -16.64, 6.042, -17.14, 6.204, -17.08, 6.03, -16.6, 6.042, -17.14, 5.851, -16.64, 6.03, -16.6, 6.204, -17.08, 25.94, -25.32, 7.674, -18.58, 7.751, -18.44, 26.01, -25.16, -42.83, -118.7, 16.62, -118.7, -42.83, -118.7, -53.95, 46.45, 5.851, -16.64, 6.042, -17.14, -53.95, 46.45, 6.042, -17.14, 5.851, -16.64, 0.7668, 0.0517, 0.7132, 0.0517, 0.7132, 0.0517, 0.7668, 0.0517])
me_bagman.materials.append(mat_bagmanmarquee)
me_bagman.materials.append(mat_bagmanmonitor)
me_bagman.materials.append(mat_bagmanbezel)
me_bagman.materials.append(mat_bagmancabinet)
me_bagman.materials.append(mat_bagmancoindoor)
me_bagman.materials.append(mat_bagmanmetal)
me_bagman.materials.append(mat_bagmanshiny)
me_bagman.use_remesh_fix_poles = True
me_bagman.use_remesh_preserve_attributes = False
me_bagman.update()

# ---- objects
ob_bagman = bpy.data.objects.new('bagman', me_bagman)

# ---- transforms, parenting, visibility, modifiers, constraints
ob_bagman.location = (-0.002521, -0.06714, 1.09)
ob_bagman.rotation_euler = (1.571, 0.0, 0.0)
_m = ob_bagman.modifiers.new('Auto Smooth', 'NODES')
_m.node_group = ng_auto_smooth
_gi = [s.identifier for s in ng_auto_smooth.interface.items_tree if s.item_type == 'SOCKET' and s.in_out == 'INPUT']
_m[_gi[1]] = 1.047  # Angle
_m = ob_bagman.modifiers.new('WeightedNormal', 'WEIGHTED_NORMAL')
_m.keep_sharp = True

# ---- collection membership
scene.collection.objects.link(ob_bagman)

# ---- scene / render settings (as saved in the file)
scene.frame_start = 1; scene.frame_end = 250; scene.frame_set(1)
scene.render.engine = 'BLENDER_EEVEE_NEXT'
scene.cycles.use_denoising = False
scene.cycles.samples = 128
scene.cycles.sampling_pattern = 'TABULATED_SOBOL'
scene.cycles.use_adaptive_sampling = False
scene.cycles.use_light_tree = False
scene.view_settings.view_transform = 'Filmic'
bpy.context.view_layer.update()

# ---- added for rendering (the .blend has no active camera and no usable light): camera, sun
cam_auto = bpy.data.cameras.new('AutoCamera')
cam_auto.lens = 50.0
cam_auto.sensor_width = 36.0
cam_auto.clip_end = 1000.0
ob_auto_camera = bpy.data.objects.new('AutoCamera', cam_auto)
scene.collection.objects.link(ob_auto_camera)
ob_auto_camera.location = (1.85686, -2.17939, 2.35636)
ob_auto_camera.rotation_euler = (1.09748, -7.21219e-08, 0.694738)
scene.camera = ob_auto_camera
light_auto_sun = bpy.data.lights.new('AutoSun', 'SUN')
light_auto_sun.energy = 3.0
light_auto_sun.angle = 0.0523599
ob_auto_sun = bpy.data.objects.new('AutoSun', light_auto_sun)
scene.collection.objects.link(ob_auto_sun)
ob_auto_sun.rotation_euler = (0.872665, 0.174533, 0.523599)
bpy.context.view_layer.update()
